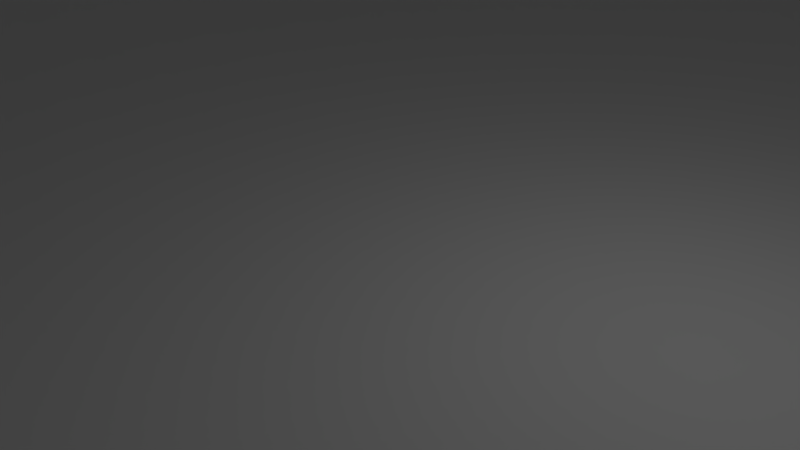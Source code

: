 # Source: haus.blend  (saved by Blender 2.79.0; exported with 4.5.12 LTS)
import bpy
from mathutils import Matrix  # noqa: F401  (used for matrix-valued properties, if any)

bpy.ops.wm.read_factory_settings(use_empty=True)
scene = bpy.context.scene
scene.name = 'Scene'

# ---- collections
col_collection_1 = bpy.data.collections.new('Collection 1'); scene.collection.children.link(col_collection_1)

# ---- materials (node trees are filled in below, after node groups)
mat_material_003 = bpy.data.materials.new('Material.003')
mat_material_003.alpha_threshold = 0.0
mat_material_003.use_transparent_shadow = False
mat_material_003.roughness = 0.5
mat_material_002 = bpy.data.materials.new('Material.002')
mat_material_002.alpha_threshold = 0.0
mat_material_002.use_transparent_shadow = False
mat_material_002.roughness = 0.5
mat_material_001 = bpy.data.materials.new('Material.001')
mat_material_001.alpha_threshold = 0.0
mat_material_001.use_transparent_shadow = False
mat_material_001.roughness = 0.5

# ---- material node trees

# ---- world
world_world = bpy.data.worlds.new('World'); scene.world = world_world
world_world.color = (0.05088, 0.05088, 0.05088)
world_world.use_sun_shadow = False
world_world.sun_shadow_jitter_overblur = 0.0
world_world.cycles.sampling_method = 'MANUAL'

# ---- cameras
cam_camera = bpy.data.cameras.new('Camera')
cam_camera.clip_end = 100.0
cam_camera.lens = 35.0
cam_camera.sensor_width = 32.0
cam_camera.sensor_height = 18.0
cam_camera.ortho_scale = 7.314
cam_camera.dof.focus_distance = 0.0
cam_camera.dof.aperture_fstop = 128.0

# ---- lights
light_point = bpy.data.lights.new('Point', 'POINT')
light_point.transmission_factor = 0.0
light_point.energy = 100.0
light_point.shadow_buffer_clip_start = 0.5
light_point.shadow_soft_size = 0.1
light_point.shadow_maximum_resolution = 0.006
light_point.use_absolute_resolution = True
light_lamp = bpy.data.lights.new('Lamp', 'POINT')
light_lamp.transmission_factor = 0.0
light_lamp.cutoff_distance = 30.0
light_lamp.energy = 100.0
light_lamp.shadow_buffer_clip_start = 1.001
light_lamp.shadow_soft_size = 0.1
light_lamp.shadow_maximum_resolution = 0.006
light_lamp.use_absolute_resolution = True

# ---- meshes
me_255_mesh__004 = bpy.data.meshes.new('255_mesh_.004')
me_255_mesh__004.from_pydata([(-60.35, -49.85, 2.55), (-43.45, -49.85, 2.55), (-60.35, -52.75, 2.55), (-60.35, -52.75, 2.55), (-43.45, -49.85, 2.55), (-43.45, -52.75, 2.55), (-60.35, -49.85, 1.75), (-60.35, -52.75, 1.75), (-43.45, -49.85, 1.75), (-43.45, -49.85, 1.75), (-60.35, -52.75, 1.75), (-43.45, -52.75, 1.75), (-43.4, -49.85, 1.8), (-43.4, -52.75, 1.8), (-43.4, -49.85, 2.5), (-43.4, -49.85, 2.5), (-43.4, -52.75, 1.8), (-43.4, -52.75, 2.5), (-60.4, -49.85, 1.8), (-60.4, -49.85, 2.5), (-60.4, -52.75, 1.8), (-60.4, -52.75, 1.8), (-60.4, -49.85, 2.5), (-60.4, -52.75, 2.5), (-60.35, -52.8, 1.8), (-60.35, -52.8, 2.5), (-43.45, -52.8, 1.8), (-43.45, -52.8, 1.8), (-60.35, -52.8, 2.5), (-43.45, -52.8, 2.5), (-60.35, -49.8, 1.8), (-43.45, -49.8, 1.8), (-60.35, -49.8, 2.5), (-60.35, -49.8, 2.5), (-43.45, -49.8, 1.8), (-43.45, -49.8, 2.5), (-60.35, -49.85, 2.55), (-60.35, -52.75, 2.55), (-60.4, -49.85, 2.5), (-60.4, -49.85, 2.5), (-60.35, -52.75, 2.55), (-60.4, -52.75, 2.5), (-60.35, -52.75, 2.55), (-43.45, -52.75, 2.55), (-60.35, -52.8, 2.5), (-60.35, -52.8, 2.5), (-43.45, -52.75, 2.55), (-43.45, -52.8, 2.5), (-43.45, -49.85, 2.55), (-43.4, -49.85, 2.5), (-43.45, -52.75, 2.55), (-43.45, -52.75, 2.55), (-43.4, -49.85, 2.5), (-43.4, -52.75, 2.5), (-60.35, -49.85, 2.55), (-60.35, -49.8, 2.5), (-43.45, -49.85, 2.55), (-43.45, -49.85, 2.55), (-60.35, -49.8, 2.5), (-43.45, -49.8, 2.5), (-60.35, -49.85, 1.75), (-60.4, -49.85, 1.8), (-60.35, -52.75, 1.75), (-60.35, -52.75, 1.75), (-60.4, -49.85, 1.8), (-60.4, -52.75, 1.8), (-60.35, -52.75, 1.75), (-60.35, -52.8, 1.8), (-43.45, -52.75, 1.75), (-43.45, -52.75, 1.75), (-60.35, -52.8, 1.8), (-43.45, -52.8, 1.8), (-43.45, -49.85, 1.75), (-43.45, -52.75, 1.75), (-43.4, -49.85, 1.8), (-43.4, -49.85, 1.8), (-43.45, -52.75, 1.75), (-43.4, -52.75, 1.8), (-60.35, -49.85, 1.75), (-43.45, -49.85, 1.75), (-60.35, -49.8, 1.8), (-60.35, -49.8, 1.8), (-43.45, -49.85, 1.75), (-43.45, -49.8, 1.8), (-60.4, -49.85, 1.8), (-60.35, -49.85, 1.75), (-60.35, -49.8, 1.8), (-60.35, -49.8, 1.8), (-60.35, -49.8, 2.5), (-60.4, -49.85, 1.8), (-60.4, -49.85, 1.8), (-60.35, -49.8, 2.5), (-60.4, -49.85, 2.5), (-60.35, -49.8, 2.5), (-60.35, -49.85, 2.55), (-60.4, -49.85, 2.5), (-60.35, -52.8, 1.8), (-60.35, -52.75, 1.75), (-60.4, -52.75, 1.8), (-60.4, -52.75, 1.8), (-60.4, -52.75, 2.5), (-60.35, -52.8, 1.8), (-60.35, -52.8, 1.8), (-60.4, -52.75, 2.5), (-60.35, -52.8, 2.5), (-60.4, -52.75, 2.5), (-60.35, -52.75, 2.55), (-60.35, -52.8, 2.5), (-43.4, -52.75, 1.8), (-43.45, -52.75, 1.75), (-43.45, -52.8, 1.8), (-43.45, -52.8, 1.8), (-43.45, -52.8, 2.5), (-43.4, -52.75, 1.8), (-43.4, -52.75, 1.8), (-43.45, -52.8, 2.5), (-43.4, -52.75, 2.5), (-43.45, -52.8, 2.5), (-43.45, -52.75, 2.55), (-43.4, -52.75, 2.5), (-43.45, -49.8, 1.8), (-43.45, -49.85, 1.75), (-43.4, -49.85, 1.8), (-43.4, -49.85, 1.8), (-43.4, -49.85, 2.5), (-43.45, -49.8, 1.8), (-43.45, -49.8, 1.8), (-43.4, -49.85, 2.5), (-43.45, -49.8, 2.5), (-43.4, -49.85, 2.5), (-43.45, -49.85, 2.55), (-43.45, -49.8, 2.5), (-60.35, -52.65, 4.3), (-43.45, -52.65, 4.3), (-60.35, -55.55, 4.3), (-60.35, -55.55, 4.3), (-43.45, -52.65, 4.3), (-43.45, -55.55, 4.3), (-60.35, -52.65, 3.5), (-60.35, -55.55, 3.5), (-43.45, -52.65, 3.5), (-43.45, -52.65, 3.5), (-60.35, -55.55, 3.5), (-43.45, -55.55, 3.5), (-43.4, -52.65, 3.55), (-43.4, -55.55, 3.55), (-43.4, -52.65, 4.25), (-43.4, -52.65, 4.25), (-43.4, -55.55, 3.55), (-43.4, -55.55, 4.25), (-60.4, -52.65, 3.55), (-60.4, -52.65, 4.25), (-60.4, -55.55, 3.55), (-60.4, -55.55, 3.55), (-60.4, -52.65, 4.25), (-60.4, -55.55, 4.25), (-60.35, -55.6, 3.55), (-60.35, -55.6, 4.25), (-43.45, -55.6, 3.55), (-43.45, -55.6, 3.55), (-60.35, -55.6, 4.25), (-43.45, -55.6, 4.25), (-60.35, -52.6, 3.55), (-43.45, -52.6, 3.55), (-60.35, -52.6, 4.25), (-60.35, -52.6, 4.25), (-43.45, -52.6, 3.55), (-43.45, -52.6, 4.25), (-60.35, -52.65, 4.3), (-60.35, -55.55, 4.3), (-60.4, -52.65, 4.25), (-60.4, -52.65, 4.25), (-60.35, -55.55, 4.3), (-60.4, -55.55, 4.25), (-60.35, -55.55, 4.3), (-43.45, -55.55, 4.3), (-60.35, -55.6, 4.25), (-60.35, -55.6, 4.25), (-43.45, -55.55, 4.3), (-43.45, -55.6, 4.25), (-43.45, -52.65, 4.3), (-43.4, -52.65, 4.25), (-43.45, -55.55, 4.3), (-43.45, -55.55, 4.3), (-43.4, -52.65, 4.25), (-43.4, -55.55, 4.25), (-60.35, -52.65, 4.3), (-60.35, -52.6, 4.25), (-43.45, -52.65, 4.3), (-43.45, -52.65, 4.3), (-60.35, -52.6, 4.25), (-43.45, -52.6, 4.25), (-60.35, -52.65, 3.5), (-60.4, -52.65, 3.55), (-60.35, -55.55, 3.5), (-60.35, -55.55, 3.5), (-60.4, -52.65, 3.55), (-60.4, -55.55, 3.55), (-60.35, -55.55, 3.5), (-60.35, -55.6, 3.55), (-43.45, -55.55, 3.5), (-43.45, -55.55, 3.5), (-60.35, -55.6, 3.55), (-43.45, -55.6, 3.55), (-43.45, -52.65, 3.5), (-43.45, -55.55, 3.5), (-43.4, -52.65, 3.55), (-43.4, -52.65, 3.55), (-43.45, -55.55, 3.5), (-43.4, -55.55, 3.55), (-60.35, -52.65, 3.5), (-43.45, -52.65, 3.5), (-60.35, -52.6, 3.55), (-60.35, -52.6, 3.55), (-43.45, -52.65, 3.5), (-43.45, -52.6, 3.55), (-60.4, -52.65, 3.55), (-60.35, -52.65, 3.5), (-60.35, -52.6, 3.55), (-60.35, -52.6, 3.55), (-60.35, -52.6, 4.25), (-60.4, -52.65, 3.55), (-60.4, -52.65, 3.55), (-60.35, -52.6, 4.25), (-60.4, -52.65, 4.25), (-60.35, -52.6, 4.25), (-60.35, -52.65, 4.3), (-60.4, -52.65, 4.25), (-60.35, -55.6, 3.55), (-60.35, -55.55, 3.5), (-60.4, -55.55, 3.55), (-60.4, -55.55, 3.55), (-60.4, -55.55, 4.25), (-60.35, -55.6, 3.55), (-60.35, -55.6, 3.55), (-60.4, -55.55, 4.25), (-60.35, -55.6, 4.25), (-60.4, -55.55, 4.25), (-60.35, -55.55, 4.3), (-60.35, -55.6, 4.25), (-43.4, -55.55, 3.55), (-43.45, -55.55, 3.5), (-43.45, -55.6, 3.55), (-43.45, -55.6, 3.55), (-43.45, -55.6, 4.25), (-43.4, -55.55, 3.55), (-43.4, -55.55, 3.55), (-43.45, -55.6, 4.25), (-43.4, -55.55, 4.25), (-43.45, -55.6, 4.25), (-43.45, -55.55, 4.3), (-43.4, -55.55, 4.25), (-43.45, -52.6, 3.55), (-43.45, -52.65, 3.5), (-43.4, -52.65, 3.55), (-43.4, -52.65, 3.55), (-43.4, -52.65, 4.25), (-43.45, -52.6, 3.55), (-43.45, -52.6, 3.55), (-43.4, -52.65, 4.25), (-43.45, -52.6, 4.25), (-43.4, -52.65, 4.25), (-43.45, -52.65, 4.3), (-43.45, -52.6, 4.25), (-60.35, -55.45, 6.05), (-43.45, -55.45, 6.05), (-60.35, -58.35, 6.05), (-60.35, -58.35, 6.05), (-43.45, -55.45, 6.05), (-43.45, -58.35, 6.05), (-60.35, -55.45, 5.25), (-60.35, -58.35, 5.25), (-43.45, -55.45, 5.25), (-43.45, -55.45, 5.25), (-60.35, -58.35, 5.25), (-43.45, -58.35, 5.25), (-43.4, -55.45, 5.3), (-43.4, -58.35, 5.3), (-43.4, -55.45, 6.0), (-43.4, -55.45, 6.0), (-43.4, -58.35, 5.3), (-43.4, -58.35, 6.0), (-60.4, -55.45, 5.3), (-60.4, -55.45, 6.0), (-60.4, -58.35, 5.3), (-60.4, -58.35, 5.3), (-60.4, -55.45, 6.0), (-60.4, -58.35, 6.0), (-60.35, -58.4, 5.3), (-60.35, -58.4, 6.0), (-43.45, -58.4, 5.3), (-43.45, -58.4, 5.3), (-60.35, -58.4, 6.0), (-43.45, -58.4, 6.0), (-60.35, -55.4, 5.3), (-43.45, -55.4, 5.3), (-60.35, -55.4, 6.0), (-60.35, -55.4, 6.0), (-43.45, -55.4, 5.3), (-43.45, -55.4, 6.0), (-60.35, -55.45, 6.05), (-60.35, -58.35, 6.05), (-60.4, -55.45, 6.0), (-60.4, -55.45, 6.0), (-60.35, -58.35, 6.05), (-60.4, -58.35, 6.0), (-60.35, -58.35, 6.05), (-43.45, -58.35, 6.05), (-60.35, -58.4, 6.0), (-60.35, -58.4, 6.0), (-43.45, -58.35, 6.05), (-43.45, -58.4, 6.0), (-43.45, -55.45, 6.05), (-43.4, -55.45, 6.0), (-43.45, -58.35, 6.05), (-43.45, -58.35, 6.05), (-43.4, -55.45, 6.0), (-43.4, -58.35, 6.0), (-60.35, -55.45, 6.05), (-60.35, -55.4, 6.0), (-43.45, -55.45, 6.05), (-43.45, -55.45, 6.05), (-60.35, -55.4, 6.0), (-43.45, -55.4, 6.0), (-60.35, -55.45, 5.25), (-60.4, -55.45, 5.3), (-60.35, -58.35, 5.25), (-60.35, -58.35, 5.25), (-60.4, -55.45, 5.3), (-60.4, -58.35, 5.3), (-60.35, -58.35, 5.25), (-60.35, -58.4, 5.3), (-43.45, -58.35, 5.25), (-43.45, -58.35, 5.25), (-60.35, -58.4, 5.3), (-43.45, -58.4, 5.3), (-43.45, -55.45, 5.25), (-43.45, -58.35, 5.25), (-43.4, -55.45, 5.3), (-43.4, -55.45, 5.3), (-43.45, -58.35, 5.25), (-43.4, -58.35, 5.3), (-60.35, -55.45, 5.25), (-43.45, -55.45, 5.25), (-60.35, -55.4, 5.3), (-60.35, -55.4, 5.3), (-43.45, -55.45, 5.25), (-43.45, -55.4, 5.3), (-60.4, -55.45, 5.3), (-60.35, -55.45, 5.25), (-60.35, -55.4, 5.3), (-60.35, -55.4, 5.3), (-60.35, -55.4, 6.0), (-60.4, -55.45, 5.3), (-60.4, -55.45, 5.3), (-60.35, -55.4, 6.0), (-60.4, -55.45, 6.0), (-60.35, -55.4, 6.0), (-60.35, -55.45, 6.05), (-60.4, -55.45, 6.0), (-60.35, -58.4, 5.3), (-60.35, -58.35, 5.25), (-60.4, -58.35, 5.3), (-60.4, -58.35, 5.3), (-60.4, -58.35, 6.0), (-60.35, -58.4, 5.3), (-60.35, -58.4, 5.3), (-60.4, -58.35, 6.0), (-60.35, -58.4, 6.0), (-60.4, -58.35, 6.0), (-60.35, -58.35, 6.05), (-60.35, -58.4, 6.0), (-43.4, -58.35, 5.3), (-43.45, -58.35, 5.25), (-43.45, -58.4, 5.3), (-43.45, -58.4, 5.3), (-43.45, -58.4, 6.0), (-43.4, -58.35, 5.3), (-43.4, -58.35, 5.3), (-43.45, -58.4, 6.0), (-43.4, -58.35, 6.0), (-43.45, -58.4, 6.0), (-43.45, -58.35, 6.05), (-43.4, -58.35, 6.0), (-43.45, -55.4, 5.3), (-43.45, -55.45, 5.25), (-43.4, -55.45, 5.3), (-43.4, -55.45, 5.3), (-43.4, -55.45, 6.0), (-43.45, -55.4, 5.3), (-43.45, -55.4, 5.3), (-43.4, -55.45, 6.0), (-43.45, -55.4, 6.0), (-43.4, -55.45, 6.0), (-43.45, -55.45, 6.05), (-43.45, -55.4, 6.0), (-60.35, -58.15, 7.8), (-43.45, -58.15, 7.8), (-60.35, -61.05, 7.8), (-60.35, -61.05, 7.8), (-43.45, -58.15, 7.8), (-43.45, -61.05, 7.8), (-60.35, -58.15, 7.0), (-60.35, -61.05, 7.0), (-43.45, -58.15, 7.0), (-43.45, -58.15, 7.0), (-60.35, -61.05, 7.0), (-43.45, -61.05, 7.0), (-43.4, -58.15, 7.05), (-43.4, -61.05, 7.05), (-43.4, -58.15, 7.75), (-43.4, -58.15, 7.75), (-43.4, -61.05, 7.05), (-43.4, -61.05, 7.75), (-60.4, -58.15, 7.05), (-60.4, -58.15, 7.75), (-60.4, -61.05, 7.05), (-60.4, -61.05, 7.05), (-60.4, -58.15, 7.75), (-60.4, -61.05, 7.75), (-60.35, -61.1, 7.05), (-60.35, -61.1, 7.75), (-43.45, -61.1, 7.05), (-43.45, -61.1, 7.05), (-60.35, -61.1, 7.75), (-43.45, -61.1, 7.75), (-60.35, -58.1, 7.05), (-43.45, -58.1, 7.05), (-60.35, -58.1, 7.75), (-60.35, -58.1, 7.75), (-43.45, -58.1, 7.05), (-43.45, -58.1, 7.75), (-60.35, -58.15, 7.8), (-60.35, -61.05, 7.8), (-60.4, -58.15, 7.75), (-60.4, -58.15, 7.75), (-60.35, -61.05, 7.8), (-60.4, -61.05, 7.75), (-60.35, -61.05, 7.8), (-43.45, -61.05, 7.8), (-60.35, -61.1, 7.75), (-60.35, -61.1, 7.75), (-43.45, -61.05, 7.8), (-43.45, -61.1, 7.75), (-43.45, -58.15, 7.8), (-43.4, -58.15, 7.75), (-43.45, -61.05, 7.8), (-43.45, -61.05, 7.8), (-43.4, -58.15, 7.75), (-43.4, -61.05, 7.75), (-60.35, -58.15, 7.8), (-60.35, -58.1, 7.75), (-43.45, -58.15, 7.8), (-43.45, -58.15, 7.8), (-60.35, -58.1, 7.75), (-43.45, -58.1, 7.75), (-60.35, -58.15, 7.0), (-60.4, -58.15, 7.05), (-60.35, -61.05, 7.0), (-60.35, -61.05, 7.0), (-60.4, -58.15, 7.05), (-60.4, -61.05, 7.05), (-60.35, -61.05, 7.0), (-60.35, -61.1, 7.05), (-43.45, -61.05, 7.0), (-43.45, -61.05, 7.0), (-60.35, -61.1, 7.05), (-43.45, -61.1, 7.05), (-43.45, -58.15, 7.0), (-43.45, -61.05, 7.0), (-43.4, -58.15, 7.05), (-43.4, -58.15, 7.05), (-43.45, -61.05, 7.0), (-43.4, -61.05, 7.05), (-60.35, -58.15, 7.0), (-43.45, -58.15, 7.0), (-60.35, -58.1, 7.05), (-60.35, -58.1, 7.05), (-43.45, -58.15, 7.0), (-43.45, -58.1, 7.05), (-60.4, -58.15, 7.05), (-60.35, -58.15, 7.0), (-60.35, -58.1, 7.05), (-60.35, -58.1, 7.05), (-60.35, -58.1, 7.75), (-60.4, -58.15, 7.05), (-60.4, -58.15, 7.05), (-60.35, -58.1, 7.75), (-60.4, -58.15, 7.75), (-60.35, -58.1, 7.75), (-60.35, -58.15, 7.8), (-60.4, -58.15, 7.75), (-60.35, -61.1, 7.05), (-60.35, -61.05, 7.0), (-60.4, -61.05, 7.05), (-60.4, -61.05, 7.05), (-60.4, -61.05, 7.75), (-60.35, -61.1, 7.05), (-60.35, -61.1, 7.05), (-60.4, -61.05, 7.75), (-60.35, -61.1, 7.75), (-60.4, -61.05, 7.75), (-60.35, -61.05, 7.8), (-60.35, -61.1, 7.75), (-43.4, -61.05, 7.05), (-43.45, -61.05, 7.0), (-43.45, -61.1, 7.05), (-43.45, -61.1, 7.05), (-43.45, -61.1, 7.75), (-43.4, -61.05, 7.05), (-43.4, -61.05, 7.05), (-43.45, -61.1, 7.75), (-43.4, -61.05, 7.75), (-43.45, -61.1, 7.75), (-43.45, -61.05, 7.8), (-43.4, -61.05, 7.75), (-43.45, -58.1, 7.05), (-43.45, -58.15, 7.0), (-43.4, -58.15, 7.05), (-43.4, -58.15, 7.05), (-43.4, -58.15, 7.75), (-43.45, -58.1, 7.05), (-43.45, -58.1, 7.05), (-43.4, -58.15, 7.75), (-43.45, -58.1, 7.75), (-43.4, -58.15, 7.75), (-43.45, -58.15, 7.8), (-43.45, -58.1, 7.75), (-60.35, -61.15, 7.8), (-43.45, -61.15, 7.8), (-60.35, -64.05, 7.8), (-60.35, -64.05, 7.8), (-43.45, -61.15, 7.8), (-43.45, -64.05, 7.8), (-60.35, -61.15, 7.0), (-60.35, -64.05, 7.0), (-43.45, -61.15, 7.0), (-43.45, -61.15, 7.0), (-60.35, -64.05, 7.0), (-43.45, -64.05, 7.0), (-43.4, -61.15, 7.05), (-43.4, -64.05, 7.05), (-43.4, -61.15, 7.75), (-43.4, -61.15, 7.75), (-43.4, -64.05, 7.05), (-43.4, -64.05, 7.75), (-60.4, -61.15, 7.05), (-60.4, -61.15, 7.75), (-60.4, -64.05, 7.05), (-60.4, -64.05, 7.05), (-60.4, -61.15, 7.75), (-60.4, -64.05, 7.75), (-60.35, -64.1, 7.05), (-60.35, -64.1, 7.75), (-43.45, -64.1, 7.05), (-43.45, -64.1, 7.05), (-60.35, -64.1, 7.75), (-43.45, -64.1, 7.75), (-60.35, -61.1, 7.05), (-43.45, -61.1, 7.05), (-60.35, -61.1, 7.75), (-60.35, -61.1, 7.75), (-43.45, -61.1, 7.05), (-43.45, -61.1, 7.75), (-60.35, -61.15, 7.8), (-60.35, -64.05, 7.8), (-60.4, -61.15, 7.75), (-60.4, -61.15, 7.75), (-60.35, -64.05, 7.8), (-60.4, -64.05, 7.75), (-60.35, -64.05, 7.8), (-43.45, -64.05, 7.8), (-60.35, -64.1, 7.75), (-60.35, -64.1, 7.75), (-43.45, -64.05, 7.8), (-43.45, -64.1, 7.75), (-43.45, -61.15, 7.8), (-43.4, -61.15, 7.75), (-43.45, -64.05, 7.8), (-43.45, -64.05, 7.8), (-43.4, -61.15, 7.75), (-43.4, -64.05, 7.75), (-60.35, -61.15, 7.8), (-60.35, -61.1, 7.75), (-43.45, -61.15, 7.8), (-43.45, -61.15, 7.8), (-60.35, -61.1, 7.75), (-43.45, -61.1, 7.75), (-60.35, -61.15, 7.0), (-60.4, -61.15, 7.05), (-60.35, -64.05, 7.0), (-60.35, -64.05, 7.0), (-60.4, -61.15, 7.05), (-60.4, -64.05, 7.05), (-60.35, -64.05, 7.0), (-60.35, -64.1, 7.05), (-43.45, -64.05, 7.0), (-43.45, -64.05, 7.0), (-60.35, -64.1, 7.05), (-43.45, -64.1, 7.05), (-43.45, -61.15, 7.0), (-43.45, -64.05, 7.0), (-43.4, -61.15, 7.05), (-43.4, -61.15, 7.05), (-43.45, -64.05, 7.0), (-43.4, -64.05, 7.05), (-60.35, -61.15, 7.0), (-43.45, -61.15, 7.0), (-60.35, -61.1, 7.05), (-60.35, -61.1, 7.05), (-43.45, -61.15, 7.0), (-43.45, -61.1, 7.05), (-60.4, -61.15, 7.05), (-60.35, -61.15, 7.0), (-60.35, -61.1, 7.05), (-60.35, -61.1, 7.05), (-60.35, -61.1, 7.75), (-60.4, -61.15, 7.05), (-60.4, -61.15, 7.05), (-60.35, -61.1, 7.75), (-60.4, -61.15, 7.75), (-60.35, -61.1, 7.75), (-60.35, -61.15, 7.8), (-60.4, -61.15, 7.75), (-60.35, -64.1, 7.05), (-60.35, -64.05, 7.0), (-60.4, -64.05, 7.05), (-60.4, -64.05, 7.05), (-60.4, -64.05, 7.75), (-60.35, -64.1, 7.05), (-60.35, -64.1, 7.05), (-60.4, -64.05, 7.75), (-60.35, -64.1, 7.75), (-60.4, -64.05, 7.75), (-60.35, -64.05, 7.8), (-60.35, -64.1, 7.75), (-43.4, -64.05, 7.05), (-43.45, -64.05, 7.0), (-43.45, -64.1, 7.05), (-43.45, -64.1, 7.05), (-43.45, -64.1, 7.75), (-43.4, -64.05, 7.05), (-43.4, -64.05, 7.05), (-43.45, -64.1, 7.75), (-43.4, -64.05, 7.75), (-43.45, -64.1, 7.75), (-43.45, -64.05, 7.8), (-43.4, -64.05, 7.75), (-43.45, -61.1, 7.05), (-43.45, -61.15, 7.0), (-43.4, -61.15, 7.05), (-43.4, -61.15, 7.05), (-43.4, -61.15, 7.75), (-43.45, -61.1, 7.05), (-43.45, -61.1, 7.05), (-43.4, -61.15, 7.75), (-43.45, -61.1, 7.75), (-43.4, -61.15, 7.75), (-43.45, -61.15, 7.8), (-43.45, -61.1, 7.75), (-60.35, -47.15, 0.8), (-43.45, -47.15, 0.8), (-60.35, -50.05, 0.8), (-60.35, -50.05, 0.8), (-43.45, -47.15, 0.8), (-43.45, -50.05, 0.8), (-60.35, -47.15, 1e-06), (-60.35, -50.05, 1e-06), (-43.45, -47.15, 1e-06), (-43.45, -47.15, 1e-06), (-60.35, -50.05, 1e-06), (-43.45, -50.05, 1e-06), (-43.4, -47.15, 0.05), (-43.4, -50.05, 0.05), (-43.4, -47.15, 0.75), (-43.4, -47.15, 0.75), (-43.4, -50.05, 0.05), (-43.4, -50.05, 0.75), (-60.4, -47.15, 0.05), (-60.4, -47.15, 0.75), (-60.4, -50.05, 0.05), (-60.4, -50.05, 0.05), (-60.4, -47.15, 0.75), (-60.4, -50.05, 0.75), (-60.35, -50.1, 0.05), (-60.35, -50.1, 0.75), (-43.45, -50.1, 0.05), (-43.45, -50.1, 0.05), (-60.35, -50.1, 0.75), (-43.45, -50.1, 0.75), (-60.35, -47.1, 0.05), (-43.45, -47.1, 0.05), (-60.35, -47.1, 0.75), (-60.35, -47.1, 0.75), (-43.45, -47.1, 0.05), (-43.45, -47.1, 0.75), (-60.35, -47.15, 0.8), (-60.35, -50.05, 0.8), (-60.4, -47.15, 0.75), (-60.4, -47.15, 0.75), (-60.35, -50.05, 0.8), (-60.4, -50.05, 0.75), (-60.35, -50.05, 0.8), (-43.45, -50.05, 0.8), (-60.35, -50.1, 0.75), (-60.35, -50.1, 0.75), (-43.45, -50.05, 0.8), (-43.45, -50.1, 0.75), (-43.45, -47.15, 0.8), (-43.4, -47.15, 0.75), (-43.45, -50.05, 0.8), (-43.45, -50.05, 0.8), (-43.4, -47.15, 0.75), (-43.4, -50.05, 0.75), (-60.35, -47.15, 0.8), (-60.35, -47.1, 0.75), (-43.45, -47.15, 0.8), (-43.45, -47.15, 0.8), (-60.35, -47.1, 0.75), (-43.45, -47.1, 0.75), (-60.35, -47.15, 1e-06), (-60.4, -47.15, 0.05), (-60.35, -50.05, 1e-06), (-60.35, -50.05, 1e-06), (-60.4, -47.15, 0.05), (-60.4, -50.05, 0.05), (-60.35, -50.05, 1e-06), (-60.35, -50.1, 0.05), (-43.45, -50.05, 1e-06), (-43.45, -50.05, 1e-06), (-60.35, -50.1, 0.05), (-43.45, -50.1, 0.05), (-43.45, -47.15, 1e-06), (-43.45, -50.05, 1e-06), (-43.4, -47.15, 0.05), (-43.4, -47.15, 0.05), (-43.45, -50.05, 1e-06), (-43.4, -50.05, 0.05), (-60.35, -47.15, 1e-06), (-43.45, -47.15, 1e-06), (-60.35, -47.1, 0.05), (-60.35, -47.1, 0.05), (-43.45, -47.15, 1e-06), (-43.45, -47.1, 0.05), (-60.4, -47.15, 0.05), (-60.35, -47.15, 1e-06), (-60.35, -47.1, 0.05), (-60.35, -47.1, 0.05), (-60.35, -47.1, 0.75), (-60.4, -47.15, 0.05), (-60.4, -47.15, 0.05), (-60.35, -47.1, 0.75), (-60.4, -47.15, 0.75), (-60.35, -47.1, 0.75), (-60.35, -47.15, 0.8), (-60.4, -47.15, 0.75), (-60.35, -50.1, 0.05), (-60.35, -50.05, 1e-06), (-60.4, -50.05, 0.05), (-60.4, -50.05, 0.05), (-60.4, -50.05, 0.75), (-60.35, -50.1, 0.05), (-60.35, -50.1, 0.05), (-60.4, -50.05, 0.75), (-60.35, -50.1, 0.75), (-60.4, -50.05, 0.75), (-60.35, -50.05, 0.8), (-60.35, -50.1, 0.75), (-43.4, -50.05, 0.05), (-43.45, -50.05, 1e-06), (-43.45, -50.1, 0.05), (-43.45, -50.1, 0.05), (-43.45, -50.1, 0.75), (-43.4, -50.05, 0.05), (-43.4, -50.05, 0.05), (-43.45, -50.1, 0.75), (-43.4, -50.05, 0.75), (-43.45, -50.1, 0.75), (-43.45, -50.05, 0.8), (-43.4, -50.05, 0.75), (-43.45, -47.1, 0.05), (-43.45, -47.15, 1e-06), (-43.4, -47.15, 0.05), (-43.4, -47.15, 0.05), (-43.4, -47.15, 0.75), (-43.45, -47.1, 0.05), (-43.45, -47.1, 0.05), (-43.4, -47.15, 0.75), (-43.45, -47.1, 0.75), (-43.4, -47.15, 0.75), (-43.45, -47.15, 0.8), (-43.45, -47.1, 0.75)], [], [(0, 1, 2), (3, 4, 5), (6, 7, 8), (9, 10, 11), (12, 13, 14), (15, 16, 17), (18, 19, 20), (21, 22, 23), (24, 25, 26), (27, 28, 29), (30, 31, 32), (33, 34, 35), (36, 37, 38), (39, 40, 41), (42, 43, 44), (45, 46, 47), (48, 49, 50), (51, 52, 53), (54, 55, 56), (57, 58, 59), (60, 61, 62), (63, 64, 65), (66, 67, 68), (69, 70, 71), (72, 73, 74), (75, 76, 77), (78, 79, 80), (81, 82, 83), (84, 85, 86), (87, 88, 89), (90, 91, 92), (93, 94, 95), (96, 97, 98), (99, 100, 101), (102, 103, 104), (105, 106, 107), (108, 109, 110), (111, 112, 113), (114, 115, 116), (117, 118, 119), (120, 121, 122), (123, 124, 125), (126, 127, 128), (129, 130, 131), (132, 133, 134), (135, 136, 137), (138, 139, 140), (141, 142, 143), (144, 145, 146), (147, 148, 149), (150, 151, 152), (153, 154, 155), (156, 157, 158), (159, 160, 161), (162, 163, 164), (165, 166, 167), (168, 169, 170), (171, 172, 173), (174, 175, 176), (177, 178, 179), (180, 181, 182), (183, 184, 185), (186, 187, 188), (189, 190, 191), (192, 193, 194), (195, 196, 197), (198, 199, 200), (201, 202, 203), (204, 205, 206), (207, 208, 209), (210, 211, 212), (213, 214, 215), (216, 217, 218), (219, 220, 221), (222, 223, 224), (225, 226, 227), (228, 229, 230), (231, 232, 233), (234, 235, 236), (237, 238, 239), (240, 241, 242), (243, 244, 245), (246, 247, 248), (249, 250, 251), (252, 253, 254), (255, 256, 257), (258, 259, 260), (261, 262, 263), (264, 265, 266), (267, 268, 269), (270, 271, 272), (273, 274, 275), (276, 277, 278), (279, 280, 281), (282, 283, 284), (285, 286, 287), (288, 289, 290), (291, 292, 293), (294, 295, 296), (297, 298, 299), (300, 301, 302), (303, 304, 305), (306, 307, 308), (309, 310, 311), (312, 313, 314), (315, 316, 317), (318, 319, 320), (321, 322, 323), (324, 325, 326), (327, 328, 329), (330, 331, 332), (333, 334, 335), (336, 337, 338), (339, 340, 341), (342, 343, 344), (345, 346, 347), (348, 349, 350), (351, 352, 353), (354, 355, 356), (357, 358, 359), (360, 361, 362), (363, 364, 365), (366, 367, 368), (369, 370, 371), (372, 373, 374), (375, 376, 377), (378, 379, 380), (381, 382, 383), (384, 385, 386), (387, 388, 389), (390, 391, 392), (393, 394, 395), (396, 397, 398), (399, 400, 401), (402, 403, 404), (405, 406, 407), (408, 409, 410), (411, 412, 413), (414, 415, 416), (417, 418, 419), (420, 421, 422), (423, 424, 425), (426, 427, 428), (429, 430, 431), (432, 433, 434), (435, 436, 437), (438, 439, 440), (441, 442, 443), (444, 445, 446), (447, 448, 449), (450, 451, 452), (453, 454, 455), (456, 457, 458), (459, 460, 461), (462, 463, 464), (465, 466, 467), (468, 469, 470), (471, 472, 473), (474, 475, 476), (477, 478, 479), (480, 481, 482), (483, 484, 485), (486, 487, 488), (489, 490, 491), (492, 493, 494), (495, 496, 497), (498, 499, 500), (501, 502, 503), (504, 505, 506), (507, 508, 509), (510, 511, 512), (513, 514, 515), (516, 517, 518), (519, 520, 521), (522, 523, 524), (525, 526, 527), (528, 529, 530), (531, 532, 533), (534, 535, 536), (537, 538, 539), (540, 541, 542), (543, 544, 545), (546, 547, 548), (549, 550, 551), (552, 553, 554), (555, 556, 557), (558, 559, 560), (561, 562, 563), (564, 565, 566), (567, 568, 569), (570, 571, 572), (573, 574, 575), (576, 577, 578), (579, 580, 581), (582, 583, 584), (585, 586, 587), (588, 589, 590), (591, 592, 593), (594, 595, 596), (597, 598, 599), (600, 601, 602), (603, 604, 605), (606, 607, 608), (609, 610, 611), (612, 613, 614), (615, 616, 617), (618, 619, 620), (621, 622, 623), (624, 625, 626), (627, 628, 629), (630, 631, 632), (633, 634, 635), (636, 637, 638), (639, 640, 641), (642, 643, 644), (645, 646, 647), (648, 649, 650), (651, 652, 653), (654, 655, 656), (657, 658, 659), (660, 661, 662), (663, 664, 665), (666, 667, 668), (669, 670, 671), (672, 673, 674), (675, 676, 677), (678, 679, 680), (681, 682, 683), (684, 685, 686), (687, 688, 689), (690, 691, 692), (693, 694, 695), (696, 697, 698), (699, 700, 701), (702, 703, 704), (705, 706, 707), (708, 709, 710), (711, 712, 713), (714, 715, 716), (717, 718, 719), (720, 721, 722), (723, 724, 725), (726, 727, 728), (729, 730, 731), (732, 733, 734), (735, 736, 737), (738, 739, 740), (741, 742, 743), (744, 745, 746), (747, 748, 749), (750, 751, 752), (753, 754, 755), (756, 757, 758), (759, 760, 761), (762, 763, 764), (765, 766, 767), (768, 769, 770), (771, 772, 773), (774, 775, 776), (777, 778, 779), (780, 781, 782), (783, 784, 785), (786, 787, 788), (789, 790, 791)])
me_255_mesh__004.materials.append(mat_material_003)
me_255_mesh__004.use_remesh_preserve_volume = False
me_255_mesh__004.use_remesh_preserve_attributes = False
me_255_mesh__004.use_mirror_vertex_groups = False
me_255_mesh__004.update()
me_255_mesh__003 = bpy.data.meshes.new('255_mesh_.003')
me_255_mesh__003.from_pydata([(27.5, -217.5, 0.0), (125.0, -217.5, 0.0), (27.5, -217.5, 25.0), (27.5, -217.5, 25.0), (125.0, -217.5, 0.0), (125.0, -217.5, 25.0), (27.5, -217.5, 0.0), (27.5, -217.5, 25.0), (27.5, -250.0, 0.0), (27.5, -250.0, 0.0), (27.5, -217.5, 25.0), (27.5, -250.0, 25.0), (125.0, -217.5, 0.0), (125.0, -250.0, 0.0), (125.0, -250.0, 25.0), (125.0, -217.5, 0.0), (125.0, -250.0, 25.0), (125.0, -217.5, 25.0), (125.0, -250.0, 0.0), (27.5, -250.0, 0.0), (27.5, -250.0, 25.0), (125.0, -250.0, 0.0), (27.5, -250.0, 25.0), (125.0, -250.0, 25.0), (27.5, -217.5, 25.0), (125.0, -217.5, 25.0), (27.5, -250.0, 25.0), (27.5, -250.0, 25.0), (125.0, -217.5, 25.0), (125.0, -250.0, 25.0), (125.0, -217.5, 0.0), (27.5, -217.5, 0.0), (27.5, -250.0, 0.0), (125.0, -217.5, 0.0), (27.5, -250.0, 0.0), (125.0, -250.0, 0.0)], [], [(0, 1, 2), (3, 4, 5), (6, 7, 8), (9, 10, 11), (12, 13, 14), (15, 16, 17), (18, 19, 20), (21, 22, 23), (24, 25, 26), (27, 28, 29), (30, 31, 32), (33, 34, 35)])
me_255_mesh__003.use_remesh_preserve_volume = False
me_255_mesh__003.use_remesh_preserve_attributes = False
me_255_mesh__003.use_mirror_vertex_groups = False
me_255_mesh__003.update()
me_255_mesh__002 = bpy.data.meshes.new('255_mesh_.002')
me_255_mesh__002.from_pydata([(-125.0, -28.0, 0.0), (-85.0, -28.0, 0.0), (-125.0, -28.0, 2.8), (-85.0, -28.0, 0.0), (-85.0, -28.0, 2.8), (-125.0, -28.0, 2.8), (-85.0, -28.0, 0.0), (-91.0, -150.0, 0.0), (-85.0, -28.0, 2.8), (-91.0, -150.0, 0.0), (-91.0, -150.0, 2.8), (-85.0, -28.0, 2.8), (-91.0, -150.0, 0.0), (-125.0, -150.0, 0.0), (-91.0, -150.0, 2.8), (-125.0, -150.0, 0.0), (-125.0, -150.0, 2.8), (-91.0, -150.0, 2.8), (-125.0, -150.0, 0.0), (-125.0, -28.0, 0.0), (-125.0, -150.0, 2.8), (-125.0, -28.0, 0.0), (-125.0, -28.0, 2.8), (-125.0, -150.0, 2.8), (-125.0, -28.0, 2.8), (-85.0, -28.0, 2.8), (-125.2, -27.8, 2.8), (-85.0, -28.0, 2.8), (-84.8, -27.8, 2.8), (-125.2, -27.8, 2.8), (-85.0, -28.0, 2.8), (-91.0, -150.0, 2.8), (-84.8, -27.8, 2.8), (-91.0, -150.0, 2.8), (-90.8, -150.2, 2.8), (-84.8, -27.8, 2.8), (-91.0, -150.0, 2.8), (-125.0, -150.0, 2.8), (-90.8, -150.2, 2.8), (-125.0, -150.0, 2.8), (-125.2, -150.2, 2.8), (-90.8, -150.2, 2.8), (-125.0, -150.0, 2.8), (-125.0, -28.0, 2.8), (-125.2, -150.2, 2.8), (-125.0, -28.0, 2.8), (-125.2, -27.8, 2.8), (-125.2, -150.2, 2.8), (-125.2, -27.8, 2.8), (-84.8, -27.8, 2.8), (-125.2, -28.2, 22.4), (-84.8, -27.8, 2.8), (-84.8, -28.2, 22.4), (-125.2, -28.2, 22.4), (-84.8, -27.8, 2.8), (-90.8, -150.2, 2.8), (-84.8, -28.2, 22.4), (-90.8, -150.2, 2.8), (-90.8, -150.2, 22.4), (-84.8, -28.2, 22.4), (-90.8, -150.2, 2.8), (-125.2, -150.2, 2.8), (-90.8, -150.2, 22.4), (-125.2, -150.2, 2.8), (-125.2, -150.2, 22.4), (-90.8, -150.2, 22.4), (-125.2, -150.2, 2.8), (-125.2, -27.8, 2.8), (-125.2, -150.2, 22.4), (-125.2, -27.8, 2.8), (-125.2, -28.2, 22.4), (-125.2, -150.2, 22.4), (-125.2, -28.2, 22.4), (-84.8, -28.2, 22.4), (-125.4, -28.4, 22.4), (-84.8, -28.2, 22.4), (-84.6, -28.4, 22.4), (-125.4, -28.4, 22.4), (-84.8, -28.2, 22.4), (-90.8, -150.2, 22.4), (-84.6, -28.4, 22.4), (-90.8, -150.2, 22.4), (-90.6, -150.4, 22.4), (-84.6, -28.4, 22.4), (-90.8, -150.2, 22.4), (-125.2, -150.2, 22.4), (-90.6, -150.4, 22.4), (-125.2, -150.2, 22.4), (-125.4, -150.4, 22.4), (-90.6, -150.4, 22.4), (-125.2, -150.2, 22.4), (-125.2, -28.2, 22.4), (-125.4, -150.4, 22.4), (-125.2, -28.2, 22.4), (-125.4, -28.4, 22.4), (-125.4, -150.4, 22.4), (-125.4, -28.4, 22.4), (-84.6, -28.4, 22.4), (-125.9, -27.1, 24.3), (-84.6, -28.4, 22.4), (-84.1, -27.1, 24.3), (-125.9, -27.1, 24.3), (-84.6, -28.4, 22.4), (-90.6, -150.4, 22.4), (-84.1, -27.1, 24.3), (-90.6, -150.4, 22.4), (-90.1, -150.9, 24.3), (-84.1, -27.1, 24.3), (-90.6, -150.4, 22.4), (-125.4, -150.4, 22.4), (-90.1, -150.9, 24.3), (-125.4, -150.4, 22.4), (-125.9, -150.9, 24.3), (-90.1, -150.9, 24.3), (-125.4, -150.4, 22.4), (-125.4, -28.4, 22.4), (-125.9, -150.9, 24.3), (-125.4, -28.4, 22.4), (-125.9, -27.1, 24.3), (-125.9, -150.9, 24.3), (-125.9, -27.1, 24.3), (-84.1, -27.1, 24.3), (-125.9, -27.1, 25.0), (-84.1, -27.1, 24.3), (-84.1, -27.1, 25.0), (-125.9, -27.1, 25.0), (-84.1, -27.1, 24.3), (-90.1, -150.9, 24.3), (-84.1, -27.1, 25.0), (-90.1, -150.9, 24.3), (-90.1, -150.9, 25.0), (-84.1, -27.1, 25.0), (-90.1, -150.9, 24.3), (-125.9, -150.9, 24.3), (-90.1, -150.9, 25.0), (-125.9, -150.9, 24.3), (-125.9, -150.9, 25.0), (-90.1, -150.9, 25.0), (-125.9, -150.9, 24.3), (-125.9, -27.1, 24.3), (-125.9, -150.9, 25.0), (-125.9, -27.1, 24.3), (-125.9, -27.1, 25.0), (-125.9, -150.9, 25.0), (-85.0, -28.0, 0.0), (-125.0, -28.0, 0.0), (-91.0, -150.0, 0.0), (-91.0, -150.0, 0.0), (-125.0, -28.0, 0.0), (-125.0, -150.0, 0.0), (-125.9, -27.1, 25.0), (-84.1, -27.1, 25.0), (-90.1, -150.9, 25.0), (-125.9, -27.1, 25.0), (-90.1, -150.9, 25.0), (-125.9, -150.9, 25.0)], [], [(0, 1, 2), (3, 4, 5), (6, 7, 8), (9, 10, 11), (12, 13, 14), (15, 16, 17), (18, 19, 20), (21, 22, 23), (24, 25, 26), (27, 28, 29), (30, 31, 32), (33, 34, 35), (36, 37, 38), (39, 40, 41), (42, 43, 44), (45, 46, 47), (48, 49, 50), (51, 52, 53), (54, 55, 56), (57, 58, 59), (60, 61, 62), (63, 64, 65), (66, 67, 68), (69, 70, 71), (72, 73, 74), (75, 76, 77), (78, 79, 80), (81, 82, 83), (84, 85, 86), (87, 88, 89), (90, 91, 92), (93, 94, 95), (96, 97, 98), (99, 100, 101), (102, 103, 104), (105, 106, 107), (108, 109, 110), (111, 112, 113), (114, 115, 116), (117, 118, 119), (120, 121, 122), (123, 124, 125), (126, 127, 128), (129, 130, 131), (132, 133, 134), (135, 136, 137), (138, 139, 140), (141, 142, 143), (144, 145, 146), (147, 148, 149), (150, 151, 152), (153, 154, 155)])
me_255_mesh__002.materials.append(mat_material_002)
me_255_mesh__002.use_remesh_preserve_volume = False
me_255_mesh__002.use_remesh_preserve_attributes = False
me_255_mesh__002.use_mirror_vertex_groups = False
me_255_mesh__002.update()
me_255_mesh__001 = bpy.data.meshes.new('255_mesh_.001')
me_255_mesh__001.from_pydata([(-125.0, 250.0, 0.0), (125.0, 250.0, 0.0), (-125.0, -250.0, 0.0), (-125.0, -250.0, 0.0), (125.0, 250.0, 0.0), (125.0, -250.0, 0.0)], [], [(0, 1, 2), (3, 4, 5)])
me_255_mesh__001.use_remesh_preserve_volume = False
me_255_mesh__001.use_remesh_preserve_attributes = False
me_255_mesh__001.use_mirror_vertex_groups = False
me_255_mesh__001.update()
me_255_mesh = bpy.data.meshes.new('255_mesh_')
me_255_mesh.from_pydata([(-63.0, -126.0, 0.0), (-63.0, -64.0, 0.0), (-63.0, -64.0, 7.0), (-63.0, -126.0, 7.0), (-63.0, -126.0, 0.0), (-63.0, -64.0, 7.0), (-63.0, -126.0, 7.0), (-51.4, -126.0, 0.0), (-63.0, -126.0, 0.0), (67.0, -36.0, 0.0), (67.0, -126.0, 0.0), (67.0, -126.0, 7.0), (67.0, -36.0, 7.0), (67.0, -36.0, 0.0), (67.0, -126.0, 7.0), (-43.0, -36.0, 0.0), (67.0, -36.0, 0.0), (67.0, -36.0, 7.0), (-43.0, -36.0, 7.0), (-43.0, -36.0, 0.0), (67.0, -36.0, 7.0), (-43.0, -64.0, 0.0), (-43.0, -36.0, 0.0), (-43.0, -36.0, 7.0), (-43.0, -64.0, 7.0), (-43.0, -64.0, 0.0), (-43.0, -36.0, 7.0), (-63.0, -64.0, 0.0), (-43.0, -64.0, 0.0), (-43.0, -64.0, 7.0), (-63.0, -64.0, 7.0), (-63.0, -64.0, 0.0), (-43.0, -64.0, 7.0), (-63.0, -126.0, 7.0), (-63.0, -64.0, 7.0), (-63.2, -63.8, 7.0), (-63.2, -126.2, 7.0), (-63.0, -126.0, 7.0), (-63.2, -63.8, 7.0), (67.0, -36.0, 7.0), (67.0, -126.0, 7.0), (67.2, -126.2, 7.0), (67.2, -35.8, 7.0), (67.0, -36.0, 7.0), (67.2, -126.2, 7.0), (-43.0, -36.0, 7.0), (67.0, -36.0, 7.0), (67.2, -35.8, 7.0), (-43.2, -35.8, 7.0), (-43.0, -36.0, 7.0), (67.2, -35.8, 7.0), (-43.0, -64.0, 7.0), (-43.0, -36.0, 7.0), (-43.2, -35.8, 7.0), (-43.2, -63.8, 7.0), (-43.0, -64.0, 7.0), (-43.2, -35.8, 7.0), (-63.0, -64.0, 7.0), (-43.0, -64.0, 7.0), (-43.2, -63.8, 7.0), (-63.2, -63.8, 7.0), (-63.0, -64.0, 7.0), (-43.2, -63.8, 7.0), (-43.2, -63.8, 7.0), (-43.2, -35.8, 7.0), (-43.2, -35.8, 34.5), (-43.2, -63.8, 34.5), (-43.2, -63.8, 7.0), (-43.2, -35.8, 34.5), (-63.2, -126.2, 34.5), (-63.2, -63.8, 34.5), (-63.5, -63.5, 34.5), (-63.5, -126.5, 34.5), (-63.2, -126.2, 34.5), (-63.5, -63.5, 34.5), (67.2, -126.2, 34.5), (-63.2, -126.2, 34.5), (-63.5, -126.5, 34.5), (67.5, -126.5, 34.5), (67.2, -126.2, 34.5), (-63.5, -126.5, 34.5), (67.2, -35.8, 34.5), (67.2, -126.2, 34.5), (67.5, -126.5, 34.5), (67.5, -35.5, 34.5), (67.2, -35.8, 34.5), (67.5, -126.5, 34.5), (-43.2, -35.8, 34.5), (67.2, -35.8, 34.5), (67.5, -35.5, 34.5), (-43.5, -35.5, 34.5), (-43.2, -35.8, 34.5), (67.5, -35.5, 34.5), (-43.2, -63.8, 34.5), (-43.2, -35.8, 34.5), (-43.5, -35.5, 34.5), (-43.5, -63.5, 34.5), (-43.2, -63.8, 34.5), (-43.5, -35.5, 34.5), (-63.2, -63.8, 34.5), (-43.2, -63.8, 34.5), (-43.5, -63.5, 34.5), (-63.5, -63.5, 34.5), (-63.2, -63.8, 34.5), (-43.5, -63.5, 34.5), (-63.5, -126.5, 34.5), (-63.5, -63.5, 34.5), (-63.5, -63.0, 36.0), (-63.5, -127.0, 36.0), (-63.5, -126.5, 34.5), (-63.5, -63.0, 36.0), (67.5, -126.5, 34.5), (-63.5, -126.5, 34.5), (-63.5, -127.0, 36.0), (67.2, -127.0, 36.0), (67.5, -126.5, 34.5), (-63.5, -127.0, 36.0), (67.5, -35.5, 34.5), (67.5, -126.5, 34.5), (67.2, -127.0, 36.0), (67.2, -35.0, 36.0), (67.5, -35.5, 34.5), (67.2, -127.0, 36.0), (-43.5, -35.5, 34.5), (67.5, -35.5, 34.5), (67.2, -35.0, 36.0), (-43.5, -35.0, 36.0), (-43.5, -35.5, 34.5), (67.2, -35.0, 36.0), (-43.5, -63.5, 34.5), (-43.5, -35.5, 34.5), (-43.5, -35.0, 36.0), (-43.5, -63.0, 36.0), (-43.5, -63.5, 34.5), (-43.5, -35.0, 36.0), (-63.5, -63.5, 34.5), (-43.5, -63.5, 34.5), (-43.5, -63.0, 36.0), (-63.5, -63.0, 36.0), (-63.5, -63.5, 34.5), (-43.5, -63.0, 36.0), (-63.5, -127.0, 36.0), (-63.5, -63.0, 36.0), (-64.0, -63.0, 37.0), (-64.0, -127.0, 37.0), (-63.5, -127.0, 36.0), (-64.0, -63.0, 37.0), (67.2, -127.0, 36.0), (-63.5, -127.0, 36.0), (-64.0, -127.0, 37.0), (68.0, -127.0, 37.0), (67.2, -127.0, 36.0), (-64.0, -127.0, 37.0), (67.2, -35.0, 36.0), (67.2, -127.0, 36.0), (68.0, -127.0, 37.0), (68.0, -35.0, 37.0), (67.2, -35.0, 36.0), (68.0, -127.0, 37.0), (-43.5, -35.0, 36.0), (67.2, -35.0, 36.0), (68.0, -35.0, 37.0), (-44.0, -35.0, 37.0), (-43.5, -35.0, 36.0), (68.0, -35.0, 37.0), (-43.5, -63.0, 36.0), (-43.5, -35.0, 36.0), (-44.0, -35.0, 37.0), (-44.0, -63.0, 37.0), (-43.5, -63.0, 36.0), (-44.0, -35.0, 37.0), (-63.5, -63.0, 36.0), (-43.5, -63.0, 36.0), (-44.0, -63.0, 37.0), (-64.0, -63.0, 37.0), (-63.5, -63.0, 36.0), (-44.0, -63.0, 37.0), (-64.0, -127.0, 37.0), (-64.0, -63.0, 37.0), (-64.6, -62.4, 37.0), (-64.6, -127.6, 37.0), (-64.0, -127.0, 37.0), (-64.6, -62.4, 37.0), (68.0, -127.0, 37.0), (-64.0, -127.0, 37.0), (-64.6, -127.6, 37.0), (68.6, -127.6, 37.0), (68.0, -127.0, 37.0), (-64.6, -127.6, 37.0), (68.0, -35.0, 37.0), (68.0, -127.0, 37.0), (68.6, -127.6, 37.0), (68.6, -34.4, 37.0), (68.0, -35.0, 37.0), (68.6, -127.6, 37.0), (-44.0, -35.0, 37.0), (68.0, -35.0, 37.0), (68.6, -34.4, 37.0), (-44.6, -34.4, 37.0), (-44.0, -35.0, 37.0), (68.6, -34.4, 37.0), (-44.0, -63.0, 37.0), (-44.0, -35.0, 37.0), (-44.6, -34.4, 37.0), (-44.6, -62.4, 37.0), (-44.0, -63.0, 37.0), (-44.6, -34.4, 37.0), (-64.0, -63.0, 37.0), (-44.0, -63.0, 37.0), (-44.6, -62.4, 37.0), (-64.6, -62.4, 37.0), (-64.0, -63.0, 37.0), (-44.6, -62.4, 37.0), (-64.6, -127.6, 37.0), (-64.6, -62.4, 37.0), (-64.6, -62.4, 36.6), (-64.6, -127.6, 36.6), (-64.6, -127.6, 37.0), (-64.6, -62.4, 36.6), (68.6, -127.6, 37.0), (-64.6, -127.6, 37.0), (-64.6, -127.6, 36.6), (68.6, -127.6, 36.6), (68.6, -127.6, 37.0), (-64.6, -127.6, 36.6), (68.6, -34.4, 37.0), (68.6, -127.6, 37.0), (68.6, -127.6, 36.6), (68.6, -34.4, 36.6), (68.6, -34.4, 37.0), (68.6, -127.6, 36.6), (-44.6, -34.4, 37.0), (68.6, -34.4, 37.0), (68.6, -34.4, 36.6), (-44.6, -34.4, 36.6), (-44.6, -34.4, 37.0), (68.6, -34.4, 36.6), (-44.6, -62.4, 37.0), (-44.6, -34.4, 37.0), (-44.6, -34.4, 36.6), (-44.6, -62.4, 36.6), (-44.6, -62.4, 37.0), (-44.6, -34.4, 36.6), (-64.6, -62.4, 37.0), (-44.6, -62.4, 37.0), (-44.6, -62.4, 36.6), (-64.6, -62.4, 36.6), (-64.6, -62.4, 37.0), (-44.6, -62.4, 36.6), (-64.6, -127.6, 36.6), (-64.6, -62.4, 36.6), (-64.6, -62.4, 39.4), (-64.6, -127.6, 39.4), (-64.6, -127.6, 36.6), (-64.6, -62.4, 39.4), (68.6, -127.6, 36.6), (-64.6, -127.6, 36.6), (-64.6, -127.6, 39.4), (68.6, -127.6, 39.4), (68.6, -127.6, 36.6), (-64.6, -127.6, 39.4), (68.6, -34.4, 36.6), (68.6, -127.6, 36.6), (68.6, -127.6, 39.4), (68.6, -34.4, 39.4), (68.6, -34.4, 36.6), (68.6, -127.6, 39.4), (-44.6, -34.4, 36.6), (68.6, -34.4, 36.6), (68.6, -34.4, 39.4), (-44.6, -34.4, 39.4), (-44.6, -34.4, 36.6), (68.6, -34.4, 39.4), (-44.6, -62.4, 36.6), (-44.6, -34.4, 36.6), (-44.6, -34.4, 39.4), (-44.6, -62.4, 39.4), (-44.6, -62.4, 36.6), (-44.6, -34.4, 39.4), (-64.6, -62.4, 36.6), (-44.6, -62.4, 36.6), (-44.6, -62.4, 39.4), (-64.6, -62.4, 39.4), (-64.6, -62.4, 36.6), (-44.6, -62.4, 39.4), (-64.6, -127.6, 39.4), (-64.6, -62.4, 39.4), (-65.0, -62.0, 39.25), (-65.0, -128.0, 39.25), (-64.6, -127.6, 39.4), (-65.0, -62.0, 39.25), (68.6, -127.6, 39.4), (-64.6, -127.6, 39.4), (-65.0, -128.0, 39.25), (69.0, -128.0, 39.25), (68.6, -127.6, 39.4), (-65.0, -128.0, 39.25), (68.6, -34.4, 39.4), (68.6, -127.6, 39.4), (69.0, -128.0, 39.25), (69.0, -34.0, 39.25), (68.6, -34.4, 39.4), (69.0, -128.0, 39.25), (-44.6, -34.4, 39.4), (68.6, -34.4, 39.4), (69.0, -34.0, 39.25), (-45.0, -34.0, 39.25), (-44.6, -34.4, 39.4), (69.0, -34.0, 39.25), (-44.6, -62.4, 39.4), (-44.6, -34.4, 39.4), (-45.0, -34.0, 39.25), (-45.0, -62.0, 39.25), (-44.6, -62.4, 39.4), (-45.0, -34.0, 39.25), (-64.6, -62.4, 39.4), (-44.6, -62.4, 39.4), (-45.0, -62.0, 39.25), (-65.0, -62.0, 39.25), (-64.6, -62.4, 39.4), (-45.0, -62.0, 39.25), (-65.0, -128.0, 39.25), (-65.0, -62.0, 39.25), (-63.0, -64.0, 40.75), (-65.0, -128.0, 39.25), (-63.0, -110.8, 40.75), (-63.0, -126.0, 40.75), (69.0, -128.0, 39.25), (-65.0, -128.0, 39.25), (-63.0, -126.0, 40.75), (69.0, -128.0, 39.25), (-43.0, -126.0, 40.75), (67.0, -126.0, 40.75), (69.0, -34.0, 39.25), (69.0, -128.0, 39.25), (67.0, -126.0, 40.75), (67.0, -36.0, 40.75), (69.0, -34.0, 39.25), (67.0, -126.0, 40.75), (-45.0, -34.0, 39.25), (69.0, -34.0, 39.25), (67.0, -36.0, 40.75), (-43.0, -36.0, 40.75), (-45.0, -34.0, 39.25), (67.0, -36.0, 40.75), (-45.0, -62.0, 39.25), (-45.0, -34.0, 39.25), (-43.0, -36.0, 40.75), (-43.0, -64.0, 40.75), (-45.0, -62.0, 39.25), (-43.0, -36.0, 40.75), (-65.0, -62.0, 39.25), (-45.0, -62.0, 39.25), (-43.0, -64.0, 40.75), (-63.0, -64.0, 40.75), (-65.0, -62.0, 39.25), (-43.0, -64.0, 40.75), (-63.0, -110.8, 48.65), (-43.0, -126.0, 40.75), (-63.0, -126.0, 40.75), (67.0, -126.0, 40.75), (-43.0, -81.0, 71.5), (67.0, -81.0, 71.5), (67.0, -36.0, 40.75), (67.0, -126.0, 40.75), (67.0, -81.0, 71.5), (67.0, -81.0, 71.5), (67.0, -36.0, 40.75), (67.0, -81.0, 71.5), (-43.0, -36.0, 40.75), (67.0, -36.0, 40.75), (67.0, -81.0, 71.5), (-43.0, -81.0, 71.5), (-43.0, -36.0, 40.75), (67.0, -81.0, 71.5), (-43.0, -64.0, 40.75), (-43.0, -36.0, 40.75), (-43.0, -81.0, 71.5), (67.0, -126.0, 40.75), (-43.0, -110.8, 48.65), (-43.0, -81.0, 71.5), (67.0, -126.0, 40.75), (-63.0, -110.8, 48.65), (-43.0, -110.8, 48.65), (-65.0, -128.0, 39.25), (-63.0, -64.0, 40.75), (-63.0, -110.8, 40.75), (-63.0, -110.8, 48.65), (67.0, -126.0, 40.75), (-43.0, -126.0, 40.75), (69.0, -128.0, 39.25), (-63.0, -126.0, 40.75), (-43.0, -126.0, 40.75), (-63.0, -64.0, 40.75), (-43.0, -64.0, 40.75), (-43.0, -110.8, 40.75), (-63.0, -64.0, 40.75), (-43.0, -110.8, 40.75), (-63.0, -110.8, 40.75), (-63.0, -110.8, 40.75), (-63.0, -110.8, 48.65), (-63.0, -126.0, 40.75), (-63.0, -110.8, 40.75), (-43.0, -110.8, 40.75), (-63.0, -110.8, 48.65), (-63.0, -110.8, 48.65), (-43.0, -110.8, 40.75), (-43.0, -110.8, 48.65), (-43.0, -110.8, 40.75), (-43.0, -81.0, 71.5), (-43.0, -110.8, 48.65), (-43.0, -110.8, 40.75), (-43.0, -64.0, 40.75), (-43.0, -81.0, 71.5), (-46.27, -66.8, 7.799), (-46.27, -66.8, 22.35), (-46.27, -64.0, 7.799), (-46.27, -66.8, 22.35), (-46.27, -64.0, 22.35), (-46.27, -64.0, 7.799), (-46.27, -66.8, 22.35), (-46.39, -66.8, 24.57), (-46.27, -64.0, 22.35), (-46.39, -66.8, 24.57), (-46.39, -64.0, 24.57), (-46.27, -64.0, 22.35), (-46.39, -66.8, 24.57), (-46.69, -66.8, 26.52), (-46.39, -64.0, 24.57), (-46.69, -66.8, 26.52), (-46.69, -64.0, 26.52), (-46.39, -64.0, 24.57), (-46.69, -66.8, 26.52), (-47.18, -66.8, 27.68), (-46.69, -64.0, 26.52), (-47.18, -66.8, 27.68), (-47.18, -64.0, 27.68), (-46.69, -64.0, 26.52), (-47.18, -66.8, 27.68), (-47.83, -66.8, 28.49), (-47.18, -64.0, 27.68), (-47.83, -66.8, 28.49), (-47.83, -64.0, 28.49), (-47.18, -64.0, 27.68), (-47.83, -66.8, 28.49), (-48.63, -66.8, 29.18), (-47.83, -64.0, 28.49), (-48.63, -66.8, 29.18), (-48.63, -64.0, 29.18), (-47.83, -64.0, 28.49), (-48.63, -66.8, 29.18), (-49.54, -66.8, 29.72), (-48.63, -64.0, 29.18), (-49.54, -66.8, 29.72), (-49.54, -64.0, 29.72), (-48.63, -64.0, 29.18), (-49.54, -66.8, 29.72), (-50.54, -66.8, 30.08), (-49.54, -64.0, 29.72), (-50.54, -66.8, 30.08), (-50.54, -64.0, 30.08), (-49.54, -64.0, 29.72), (-50.54, -66.8, 30.08), (-51.59, -66.8, 30.27), (-50.54, -64.0, 30.08), (-51.59, -66.8, 30.27), (-51.59, -64.0, 30.27), (-50.54, -64.0, 30.08), (-51.59, -66.8, 30.27), (-52.66, -66.8, 30.27), (-51.59, -64.0, 30.27), (-52.66, -66.8, 30.27), (-52.66, -64.0, 30.27), (-51.59, -64.0, 30.27), (-52.66, -66.8, 30.27), (-53.71, -66.8, 30.08), (-52.66, -64.0, 30.27), (-53.71, -66.8, 30.08), (-53.71, -64.0, 30.08), (-52.66, -64.0, 30.27), (-53.71, -66.8, 30.08), (-54.7, -66.8, 29.72), (-53.71, -64.0, 30.08), (-54.7, -66.8, 29.72), (-54.7, -64.0, 29.72), (-53.71, -64.0, 30.08), (-54.7, -66.8, 29.72), (-55.62, -66.8, 29.18), (-54.7, -64.0, 29.72), (-55.62, -66.8, 29.18), (-55.62, -64.0, 29.18), (-54.7, -64.0, 29.72), (-55.62, -66.8, 29.18), (-56.41, -66.8, 28.49), (-55.62, -64.0, 29.18), (-56.41, -66.8, 28.49), (-56.41, -64.0, 28.49), (-55.62, -64.0, 29.18), (-56.41, -66.8, 28.49), (-57.06, -66.8, 27.68), (-56.41, -64.0, 28.49), (-57.06, -66.8, 27.68), (-57.06, -64.0, 27.68), (-56.41, -64.0, 28.49), (-57.06, -66.8, 27.68), (-57.55, -66.8, 26.52), (-57.06, -64.0, 27.68), (-57.55, -66.8, 26.52), (-57.55, -64.0, 26.52), (-57.06, -64.0, 27.68), (-57.55, -66.8, 26.52), (-57.86, -66.8, 24.57), (-57.55, -64.0, 26.52), (-57.86, -66.8, 24.57), (-57.86, -64.0, 24.57), (-57.55, -64.0, 26.52), (-57.86, -66.8, 24.57), (-57.97, -66.8, 22.35), (-57.86, -64.0, 24.57), (-57.97, -66.8, 22.35), (-57.97, -64.0, 22.35), (-57.86, -64.0, 24.57), (-57.97, -66.8, 22.35), (-57.97, -66.8, 7.799), (-57.97, -64.0, 22.35), (-46.27, -64.0, 7.799), (-46.27, -64.0, 22.35), (-45.59, -64.0, 7.796), (-46.27, -64.0, 22.35), (-45.59, -64.0, 22.52), (-45.59, -64.0, 7.796), (-46.27, -64.0, 22.35), (-46.39, -64.0, 24.57), (-45.59, -64.0, 22.52), (-46.39, -64.0, 24.57), (-45.72, -64.0, 24.87), (-45.59, -64.0, 22.52), (-46.39, -64.0, 24.57), (-46.69, -64.0, 26.52), (-45.72, -64.0, 24.87), (-46.69, -64.0, 26.52), (-46.06, -64.0, 26.92), (-45.72, -64.0, 24.87), (-46.69, -64.0, 26.52), (-47.18, -64.0, 27.68), (-46.06, -64.0, 26.92), (-47.18, -64.0, 27.68), (-46.6, -64.0, 28.14), (-46.06, -64.0, 26.92), (-47.18, -64.0, 27.68), (-47.83, -64.0, 28.49), (-46.6, -64.0, 28.14), (-47.83, -64.0, 28.49), (-47.33, -64.0, 28.99), (-46.6, -64.0, 28.14), (-47.83, -64.0, 28.49), (-48.63, -64.0, 29.18), (-47.33, -64.0, 28.99), (-48.63, -64.0, 29.18), (-48.22, -64.0, 29.72), (-47.33, -64.0, 28.99), (-48.63, -64.0, 29.18), (-49.54, -64.0, 29.72), (-48.22, -64.0, 29.72), (-49.54, -64.0, 29.72), (-49.24, -64.0, 30.28), (-48.22, -64.0, 29.72), (-49.54, -64.0, 29.72), (-50.54, -64.0, 30.08), (-49.24, -64.0, 30.28), (-50.54, -64.0, 30.08), (-50.35, -64.0, 30.67), (-49.24, -64.0, 30.28), (-50.54, -64.0, 30.08), (-51.59, -64.0, 30.27), (-50.35, -64.0, 30.67), (-51.59, -64.0, 30.27), (-51.53, -64.0, 30.87), (-50.35, -64.0, 30.67), (-51.59, -64.0, 30.27), (-52.66, -64.0, 30.27), (-51.53, -64.0, 30.87), (-52.66, -64.0, 30.27), (-52.72, -64.0, 30.87), (-51.53, -64.0, 30.87), (-52.66, -64.0, 30.27), (-53.71, -64.0, 30.08), (-52.72, -64.0, 30.87), (-53.71, -64.0, 30.08), (-53.89, -64.0, 30.67), (-52.72, -64.0, 30.87), (-53.71, -64.0, 30.08), (-54.7, -64.0, 29.72), (-53.89, -64.0, 30.67), (-54.7, -64.0, 29.72), (-55.01, -64.0, 30.28), (-53.89, -64.0, 30.67), (-54.7, -64.0, 29.72), (-55.62, -64.0, 29.18), (-55.01, -64.0, 30.28), (-55.62, -64.0, 29.18), (-56.02, -64.0, 29.72), (-55.01, -64.0, 30.28), (-55.62, -64.0, 29.18), (-56.41, -64.0, 28.49), (-56.02, -64.0, 29.72), (-56.41, -64.0, 28.49), (-56.91, -64.0, 28.99), (-56.02, -64.0, 29.72), (-56.41, -64.0, 28.49), (-57.06, -64.0, 27.68), (-56.91, -64.0, 28.99), (-57.06, -64.0, 27.68), (-57.64, -64.0, 28.14), (-56.91, -64.0, 28.99), (-57.06, -64.0, 27.68), (-57.55, -64.0, 26.52), (-57.64, -64.0, 28.14), (-57.55, -64.0, 26.52), (-58.18, -64.0, 26.92), (-57.64, -64.0, 28.14), (-57.55, -64.0, 26.52), (-57.86, -64.0, 24.57), (-58.18, -64.0, 26.92), (-57.86, -64.0, 24.57), (-58.53, -64.0, 24.87), (-58.18, -64.0, 26.92), (-57.86, -64.0, 24.57), (-57.97, -64.0, 22.35), (-58.53, -64.0, 24.87), (-57.97, -64.0, 22.35), (-58.66, -64.0, 22.52), (-58.53, -64.0, 24.87), (-45.59, -64.0, 7.796), (-58.66, -63.8, 7.796), (-58.66, -64.0, 7.796), (-45.59, -64.0, 7.796), (-45.59, -63.8, 7.796), (-58.66, -63.8, 7.796), (-45.59, -64.0, 22.52), (-45.59, -63.8, 7.796), (-45.59, -64.0, 7.796), (-45.59, -64.0, 22.52), (-45.59, -63.8, 22.52), (-45.59, -63.8, 7.796), (-45.72, -64.0, 24.87), (-45.59, -63.8, 22.52), (-45.59, -64.0, 22.52), (-45.72, -64.0, 24.87), (-45.72, -63.8, 24.87), (-45.59, -63.8, 22.52), (-46.06, -64.0, 26.92), (-45.72, -63.8, 24.87), (-45.72, -64.0, 24.87), (-46.06, -64.0, 26.92), (-46.06, -63.8, 26.92), (-45.72, -63.8, 24.87), (-46.6, -64.0, 28.14), (-46.06, -63.8, 26.92), (-46.06, -64.0, 26.92), (-46.6, -64.0, 28.14), (-46.6, -63.8, 28.14), (-46.06, -63.8, 26.92), (-47.33, -64.0, 28.99), (-46.6, -63.8, 28.14), (-46.6, -64.0, 28.14), (-47.33, -64.0, 28.99), (-47.33, -63.8, 28.99), (-46.6, -63.8, 28.14), (-48.22, -64.0, 29.72), (-47.33, -63.8, 28.99), (-47.33, -64.0, 28.99), (-48.22, -64.0, 29.72), (-48.22, -63.8, 29.72), (-47.33, -63.8, 28.99), (-49.24, -64.0, 30.28), (-48.22, -63.8, 29.72), (-48.22, -64.0, 29.72), (-49.24, -64.0, 30.28), (-49.24, -63.8, 30.28), (-48.22, -63.8, 29.72), (-50.35, -64.0, 30.67), (-49.24, -63.8, 30.28), (-49.24, -64.0, 30.28), (-50.35, -64.0, 30.67), (-50.35, -63.8, 30.67), (-49.24, -63.8, 30.28), (-51.53, -64.0, 30.87), (-50.35, -63.8, 30.67), (-50.35, -64.0, 30.67), (-51.53, -64.0, 30.87), (-51.53, -63.8, 30.87), (-50.35, -63.8, 30.67), (-52.72, -64.0, 30.87), (-51.53, -63.8, 30.87), (-51.53, -64.0, 30.87), (-52.72, -64.0, 30.87), (-52.72, -63.8, 30.87), (-51.53, -63.8, 30.87), (-53.89, -64.0, 30.67), (-52.72, -63.8, 30.87), (-52.72, -64.0, 30.87), (-53.89, -64.0, 30.67), (-53.89, -63.8, 30.67), (-52.72, -63.8, 30.87), (-55.01, -64.0, 30.28), (-53.89, -63.8, 30.67), (-53.89, -64.0, 30.67), (-55.01, -64.0, 30.28), (-55.01, -63.8, 30.28), (-53.89, -63.8, 30.67), (-56.02, -64.0, 29.72), (-55.01, -63.8, 30.28), (-55.01, -64.0, 30.28), (-56.02, -64.0, 29.72), (-56.02, -63.8, 29.72), (-55.01, -63.8, 30.28), (-56.91, -64.0, 28.99), (-56.02, -63.8, 29.72), (-56.02, -64.0, 29.72), (-56.91, -64.0, 28.99), (-56.91, -63.8, 28.99), (-56.02, -63.8, 29.72), (-57.64, -64.0, 28.14), (-56.91, -63.8, 28.99), (-56.91, -64.0, 28.99), (-57.64, -64.0, 28.14), (-57.64, -63.8, 28.14), (-56.91, -63.8, 28.99), (-58.18, -64.0, 26.92), (-57.64, -63.8, 28.14), (-57.64, -64.0, 28.14), (-58.18, -64.0, 26.92), (-58.18, -63.8, 26.92), (-57.64, -63.8, 28.14), (-58.53, -64.0, 24.87), (-58.18, -63.8, 26.92), (-58.18, -64.0, 26.92), (-58.53, -64.0, 24.87), (-58.53, -63.8, 24.87), (-58.18, -63.8, 26.92), (-58.66, -64.0, 22.52), (-58.53, -63.8, 24.87), (-58.53, -64.0, 24.87), (-58.66, -64.0, 22.52), (-58.66, -63.8, 22.52), (-58.53, -63.8, 24.87), (-58.66, -64.0, 7.796), (-58.66, -63.8, 22.52), (-58.66, -64.0, 22.52), (-58.66, -64.0, 7.796), (-58.66, -63.8, 7.796), (-58.66, -63.8, 22.52), (-57.47, -74.39, 7.706), (-57.47, -72.99, 7.706), (-57.47, -74.39, 27.48), (-57.47, -72.99, 7.706), (-57.47, -72.99, 27.48), (-57.47, -74.39, 27.48), (-57.47, -72.99, 7.706), (-60.77, -72.99, 7.706), (-57.47, -72.99, 27.48), (-60.77, -72.99, 7.706), (-60.77, -72.99, 27.48), (-57.47, -72.99, 27.48), (-60.77, -72.99, 7.706), (-60.77, -66.8, 7.706), (-60.77, -72.99, 27.48), (-60.77, -66.8, 7.706), (-60.77, -66.8, 27.48), (-60.77, -72.99, 27.48), (-43.79, -66.8, 7.706), (-43.79, -72.99, 7.706), (-43.79, -66.8, 27.48), (-43.79, -72.99, 7.706), (-43.79, -72.99, 27.48), (-43.79, -66.8, 27.48), (-43.79, -72.99, 7.706), (-46.29, -72.99, 7.706), (-43.79, -72.99, 27.48), (-46.29, -72.99, 7.706), (-46.29, -72.99, 27.48), (-43.79, -72.99, 27.48), (-46.29, -72.99, 7.706), (-46.29, -74.39, 7.706), (-46.29, -72.99, 27.48), (-46.29, -74.39, 7.706), (-46.29, -74.39, 27.48), (-46.29, -72.99, 27.48), (-57.47, -74.39, 27.48), (-57.47, -72.99, 27.48), (-57.47, -74.39, 33.38), (-57.47, -72.99, 27.48), (-57.47, -72.99, 33.38), (-57.47, -74.39, 33.38), (-57.47, -72.99, 27.48), (-60.77, -72.99, 27.48), (-57.47, -72.99, 33.38), (-60.77, -72.99, 27.48), (-60.77, -72.99, 33.38), (-57.47, -72.99, 33.38), (-60.77, -72.99, 27.48), (-60.77, -66.8, 27.48), (-60.77, -72.99, 33.38), (-60.77, -66.8, 27.48), (-60.77, -66.8, 33.38), (-60.77, -72.99, 33.38), (-43.79, -66.8, 27.48), (-43.79, -66.8, 33.38), (-46.29, -66.8, 33.38), (-43.79, -66.8, 27.48), (-43.79, -72.99, 27.48), (-43.79, -66.8, 33.38), (-43.79, -72.99, 27.48), (-43.79, -72.99, 33.38), (-43.79, -66.8, 33.38), (-43.79, -72.99, 27.48), (-46.29, -72.99, 27.48), (-43.79, -72.99, 33.38), (-46.29, -72.99, 27.48), (-46.29, -72.99, 33.38), (-43.79, -72.99, 33.38), (-46.29, -72.99, 27.48), (-46.29, -74.39, 27.48), (-46.29, -72.99, 33.38), (-46.29, -74.39, 27.48), (-46.29, -74.39, 33.38), (-46.29, -72.99, 33.38), (-57.47, -72.99, 7.706), (-57.47, -74.39, 7.706), (-46.29, -72.99, 7.706), (-46.29, -72.99, 7.706), (-57.47, -74.39, 7.706), (-46.29, -74.39, 7.706), (-43.79, -72.99, 7.706), (-43.79, -66.8, 7.706), (-46.29, -72.99, 7.706), (-57.47, -72.99, 33.38), (-60.77, -72.99, 33.38), (-57.97, -66.8, 33.38), (-57.47, -72.99, 33.38), (-57.97, -66.8, 33.38), (-46.29, -66.8, 33.38), (-57.47, -72.99, 33.38), (-46.29, -66.8, 33.38), (-46.29, -72.99, 33.38), (-60.77, -72.99, 33.38), (-60.77, -66.8, 33.38), (-57.97, -66.8, 33.38), (-46.29, -66.8, 33.38), (-43.79, -66.8, 33.38), (-46.29, -72.99, 33.38), (-43.79, -66.8, 33.38), (-43.79, -72.99, 33.38), (-46.29, -72.99, 33.38), (-46.29, -74.39, 7.706), (-57.47, -74.39, 27.48), (-46.29, -74.39, 27.48), (-57.47, -74.39, 27.48), (-57.47, -74.39, 7.706), (-46.29, -74.39, 7.706), (-43.79, -66.8, 7.706), (-46.29, -72.99, 7.706), (-46.27, -66.8, 7.799), (-57.97, -66.8, 7.799), (-60.77, -72.99, 7.706), (-60.77, -66.8, 7.706), (-57.97, -66.8, 7.799), (-57.47, -72.99, 7.706), (-60.77, -72.99, 7.706), (-57.97, -66.8, 7.799), (-46.29, -72.99, 7.706), (-57.47, -72.99, 7.706), (-60.77, -66.8, 27.48), (-57.97, -66.8, 33.38), (-60.77, -66.8, 33.38), (-43.79, -66.8, 7.706), (-46.27, -66.8, 7.799), (-43.79, -66.8, 27.48), (-46.27, -66.8, 7.799), (-46.27, -66.8, 22.35), (-43.79, -66.8, 27.48), (-46.27, -66.8, 22.35), (-46.39, -66.8, 24.57), (-43.79, -66.8, 27.48), (-46.39, -66.8, 24.57), (-46.69, -66.8, 26.52), (-43.79, -66.8, 27.48), (-46.69, -66.8, 26.52), (-47.18, -66.8, 27.68), (-43.79, -66.8, 27.48), (-47.18, -66.8, 27.68), (-43.79, -66.8, 27.48), (-46.29, -66.8, 33.38), (-47.18, -66.8, 27.68), (-47.83, -66.8, 28.49), (-46.29, -66.8, 33.38), (-47.83, -66.8, 28.49), (-48.63, -66.8, 29.18), (-46.29, -66.8, 33.38), (-48.63, -66.8, 29.18), (-49.54, -66.8, 29.72), (-46.29, -66.8, 33.38), (-49.54, -66.8, 29.72), (-50.54, -66.8, 30.08), (-46.29, -66.8, 33.38), (-50.54, -66.8, 30.08), (-51.59, -66.8, 30.27), (-46.29, -66.8, 33.38), (-51.59, -66.8, 30.27), (-52.66, -66.8, 30.27), (-46.29, -66.8, 33.38), (-52.66, -66.8, 30.27), (-46.29, -66.8, 33.38), (-57.97, -66.8, 33.38), (-52.66, -66.8, 30.27), (-53.71, -66.8, 30.08), (-57.97, -66.8, 33.38), (-53.71, -66.8, 30.08), (-54.7, -66.8, 29.72), (-57.97, -66.8, 33.38), (-55.62, -66.8, 29.18), (-54.7, -66.8, 29.72), (-57.97, -66.8, 33.38), (-55.62, -66.8, 29.18), (-56.41, -66.8, 28.49), (-57.97, -66.8, 33.38), (-56.41, -66.8, 28.49), (-57.06, -66.8, 27.68), (-57.97, -66.8, 33.38), (-57.06, -66.8, 27.68), (-60.77, -66.8, 27.48), (-57.97, -66.8, 33.38), (-60.77, -66.8, 27.48), (-57.06, -66.8, 27.68), (-57.55, -66.8, 26.52), (-57.86, -66.8, 24.57), (-57.55, -66.8, 26.52), (-60.77, -66.8, 27.48), (-57.97, -66.8, 22.35), (-57.86, -66.8, 24.57), (-60.77, -66.8, 27.48), (-60.77, -66.8, 27.48), (-57.97, -66.8, 22.35), (-60.77, -66.8, 7.706), (-60.77, -66.8, 7.706), (-57.97, -66.8, 7.799), (-57.97, -66.8, 22.35), (-43.2, -63.8, 7.0), (-45.59, -63.8, 7.796), (-45.59, -63.8, 22.52), (-63.2, -63.8, 7.0), (-43.2, -63.8, 7.0), (-58.66, -63.8, 7.796), (-58.66, -63.8, 7.796), (-43.2, -63.8, 7.0), (-45.59, -63.8, 7.796), (-43.2, -63.8, 34.5), (-45.59, -63.8, 22.52), (-43.2, -63.8, 7.0), (-52.72, -63.8, 30.87), (-43.2, -63.8, 34.5), (-51.53, -63.8, 30.87), (-51.53, -63.8, 30.87), (-50.35, -63.8, 30.67), (-43.2, -63.8, 34.5), (-50.35, -63.8, 30.67), (-49.24, -63.8, 30.28), (-43.2, -63.8, 34.5), (-43.2, -63.8, 34.5), (-49.24, -63.8, 30.28), (-48.22, -63.8, 29.72), (-48.22, -63.8, 29.72), (-47.33, -63.8, 28.99), (-43.2, -63.8, 34.5), (-43.2, -63.8, 34.5), (-47.33, -63.8, 28.99), (-46.6, -63.8, 28.14), (-46.6, -63.8, 28.14), (-43.2, -63.8, 34.5), (-46.06, -63.8, 26.92), (-46.06, -63.8, 26.92), (-43.2, -63.8, 34.5), (-45.72, -63.8, 24.87), (-45.72, -63.8, 24.87), (-43.2, -63.8, 34.5), (-45.59, -63.8, 22.52), (-52.72, -63.8, 30.87), (-63.2, -63.8, 34.5), (-43.2, -63.8, 34.5), (-52.72, -63.8, 30.87), (-63.2, -63.8, 34.5), (-53.89, -63.8, 30.67), (-53.89, -63.8, 30.67), (-55.01, -63.8, 30.28), (-63.2, -63.8, 34.5), (-55.01, -63.8, 30.28), (-56.02, -63.8, 29.72), (-63.2, -63.8, 34.5), (-63.2, -63.8, 34.5), (-56.02, -63.8, 29.72), (-56.91, -63.8, 28.99), (-56.91, -63.8, 28.99), (-57.64, -63.8, 28.14), (-63.2, -63.8, 34.5), (-57.64, -63.8, 28.14), (-58.18, -63.8, 26.92), (-63.2, -63.8, 34.5), (-58.18, -63.8, 26.92), (-58.53, -63.8, 24.87), (-63.2, -63.8, 34.5), (-58.66, -63.8, 7.796), (-63.2, -63.8, 7.0), (-58.66, -63.8, 22.52), (-63.2, -63.8, 7.0), (-58.66, -63.8, 22.52), (-63.2, -63.8, 34.5), (-63.2, -63.8, 34.5), (-58.53, -63.8, 24.87), (-58.66, -63.8, 22.52), (-57.47, -74.39, 27.48), (-57.47, -72.99, 27.48), (-46.29, -72.99, 27.48), (-46.29, -72.99, 27.48), (-46.29, -74.39, 27.48), (-57.47, -74.39, 27.48), (-46.29, -72.99, 33.38), (-46.29, -72.99, 27.48), (-57.47, -72.99, 33.38), (-57.47, -72.99, 33.38), (-57.47, -72.99, 27.48), (-46.29, -72.99, 27.48), (-61.3, -84.5, 17.0), (-61.3, -103.8, 17.0), (-61.3, -84.5, 29.7), (-61.3, -84.5, 29.7), (-61.3, -103.8, 17.0), (-61.3, -103.8, 29.7), (-61.3, -84.5, 17.0), (-61.3, -84.5, 29.7), (-63.1, -84.5, 16.59), (-63.1, -84.5, 16.59), (-61.3, -84.5, 29.7), (-63.1, -84.5, 29.7), (-61.3, -103.8, 17.0), (-63.1, -103.8, 16.59), (-63.1, -103.8, 29.7), (-61.3, -103.8, 17.0), (-63.1, -103.8, 29.7), (-61.3, -103.8, 29.7), (-61.3, -84.5, 29.7), (-61.3, -103.8, 29.7), (-63.1, -84.5, 29.7), (-63.1, -84.5, 29.7), (-61.3, -103.8, 29.7), (-63.1, -103.8, 29.7), (-63.1, -84.5, 29.7), (-63.1, -84.2, 16.59), (-63.1, -84.5, 16.59), (-63.1, -84.5, 29.7), (-63.1, -84.2, 30.0), (-63.1, -84.2, 16.59), (-63.1, -103.8, 16.59), (-63.1, -104.1, 30.0), (-63.1, -103.8, 29.7), (-63.1, -103.8, 29.7), (-63.1, -84.2, 30.0), (-63.1, -84.5, 29.7), (-63.1, -103.8, 29.7), (-63.1, -104.1, 30.0), (-63.1, -84.2, 30.0), (-63.1, -84.2, 30.0), (-63.2, -84.2, 16.59), (-63.1, -84.2, 16.59), (-63.1, -84.2, 30.0), (-63.2, -84.2, 30.0), (-63.2, -84.2, 16.59), (-63.1, -104.1, 16.59), (-63.2, -104.1, 30.0), (-63.1, -104.1, 30.0), (-63.1, -104.1, 30.0), (-63.2, -84.2, 30.0), (-63.1, -84.2, 30.0), (-63.1, -104.1, 30.0), (-63.2, -104.1, 30.0), (-63.2, -84.2, 30.0), (-63.2, -104.1, 16.59), (-63.1, -104.1, 16.59), (-63.2, -104.1, 30.0), (-63.1, -103.8, 16.59), (-63.1, -104.1, 16.59), (-63.1, -104.1, 30.0), (-61.2, -84.19, 16.51), (-61.2, -104.1, 16.51), (-61.3, -84.19, 17.0), (-61.3, -84.19, 17.0), (-61.2, -104.1, 16.51), (-61.3, -104.1, 17.0), (-61.2, -84.19, 16.51), (-61.3, -84.19, 17.0), (-63.25, -84.19, 16.07), (-63.25, -84.19, 16.07), (-61.3, -84.19, 17.0), (-63.35, -84.19, 16.56), (-61.2, -104.1, 16.51), (-63.25, -104.1, 16.07), (-63.35, -104.1, 16.56), (-61.2, -104.1, 16.51), (-63.35, -104.1, 16.56), (-61.3, -104.1, 17.0), (-63.25, -104.1, 16.07), (-63.25, -84.19, 16.07), (-63.35, -84.19, 16.56), (-63.25, -104.1, 16.07), (-63.35, -84.19, 16.56), (-63.35, -104.1, 16.56), (-61.3, -84.19, 17.0), (-61.3, -104.1, 17.0), (-63.35, -84.19, 16.56), (-63.35, -84.19, 16.56), (-61.3, -104.1, 17.0), (-63.35, -104.1, 16.56), (-61.2, -104.1, 16.51), (-61.2, -84.19, 16.51), (-63.25, -84.19, 16.07), (-61.2, -104.1, 16.51), (-63.25, -84.19, 16.07), (-63.25, -104.1, 16.07), (-63.2, -104.1, 30.0), (-63.2, -126.2, 34.5), (-63.2, -126.2, 7.0), (-6.1, -37.7, 14.9), (-30.4, -37.7, 14.9), (-6.1, -37.7, 25.5), (-6.1, -37.7, 25.5), (-30.4, -37.7, 14.9), (-30.4, -37.7, 25.5), (-6.1, -37.7, 14.9), (-6.1, -37.7, 25.5), (-6.1, -35.9, 14.49), (-6.1, -35.9, 14.49), (-6.1, -37.7, 25.5), (-6.1, -35.9, 25.5), (-30.4, -37.7, 14.9), (-30.4, -35.9, 14.49), (-30.4, -35.9, 25.5), (-30.4, -37.7, 14.9), (-30.4, -35.9, 25.5), (-30.4, -37.7, 25.5), (-6.1, -37.7, 25.5), (-30.4, -37.7, 25.5), (-6.1, -35.9, 25.5), (-6.1, -35.9, 25.5), (-30.4, -37.7, 25.5), (-30.4, -35.9, 25.5), (-6.1, -35.9, 25.5), (-5.8, -35.9, 14.49), (-6.1, -35.9, 14.49), (-6.1, -35.9, 25.5), (-5.8, -35.9, 25.8), (-5.8, -35.9, 14.49), (-30.4, -35.9, 14.49), (-30.7, -35.9, 25.8), (-30.4, -35.9, 25.5), (-30.4, -35.9, 25.5), (-5.8, -35.9, 25.8), (-6.1, -35.9, 25.5), (-30.4, -35.9, 25.5), (-30.7, -35.9, 25.8), (-5.8, -35.9, 25.8), (-5.8, -35.9, 25.8), (-5.8, -35.8, 14.49), (-5.8, -35.9, 14.49), (-5.8, -35.9, 25.8), (-5.8, -35.8, 25.8), (-5.8, -35.8, 14.49), (-30.7, -35.9, 14.49), (-30.7, -35.8, 25.8), (-30.7, -35.9, 25.8), (-30.7, -35.9, 25.8), (-5.8, -35.8, 25.8), (-5.8, -35.9, 25.8), (-30.7, -35.9, 25.8), (-30.7, -35.8, 25.8), (-5.8, -35.8, 25.8), (-30.7, -35.8, 14.49), (-30.7, -35.9, 14.49), (-30.7, -35.8, 25.8), (-30.4, -35.9, 14.49), (-30.7, -35.9, 14.49), (-30.7, -35.9, 25.8), (-5.788, -37.8, 14.41), (-30.71, -37.8, 14.41), (-5.788, -37.7, 14.9), (-5.788, -37.7, 14.9), (-30.71, -37.8, 14.41), (-30.71, -37.7, 14.9), (-5.788, -37.8, 14.41), (-5.788, -37.7, 14.9), (-5.788, -35.75, 13.97), (-5.788, -35.75, 13.97), (-5.788, -37.7, 14.9), (-5.788, -35.65, 14.46), (-30.71, -37.8, 14.41), (-30.71, -35.75, 13.97), (-30.71, -35.65, 14.46), (-30.71, -37.8, 14.41), (-30.71, -35.65, 14.46), (-30.71, -37.7, 14.9), (-30.71, -35.75, 13.97), (-5.788, -35.75, 13.97), (-5.788, -35.65, 14.46), (-30.71, -35.75, 13.97), (-5.788, -35.65, 14.46), (-30.71, -35.65, 14.46), (-5.788, -37.7, 14.9), (-30.71, -37.7, 14.9), (-5.788, -35.65, 14.46), (-5.788, -35.65, 14.46), (-30.71, -37.7, 14.9), (-30.71, -35.65, 14.46), (-30.71, -37.8, 14.41), (-5.788, -37.8, 14.41), (-5.788, -35.75, 13.97), (-30.71, -37.8, 14.41), (-5.788, -35.75, 13.97), (-30.71, -35.75, 13.97), (55.5, -37.7, 14.6), (41.5, -37.7, 14.6), (55.5, -37.7, 25.2), (55.5, -37.7, 25.2), (41.5, -37.7, 14.6), (41.5, -37.7, 25.2), (55.5, -37.7, 14.6), (55.5, -37.7, 25.2), (55.5, -35.9, 14.19), (55.5, -35.9, 14.19), (55.5, -37.7, 25.2), (55.5, -35.9, 25.2), (41.5, -37.7, 14.6), (41.5, -35.9, 14.19), (41.5, -35.9, 25.2), (41.5, -37.7, 14.6), (41.5, -35.9, 25.2), (41.5, -37.7, 25.2), (55.5, -37.7, 25.2), (41.5, -37.7, 25.2), (55.5, -35.9, 25.2), (55.5, -35.9, 25.2), (41.5, -37.7, 25.2), (41.5, -35.9, 25.2), (55.5, -35.9, 25.2), (55.8, -35.9, 14.19), (55.5, -35.9, 14.19), (55.5, -35.9, 25.2), (55.8, -35.9, 25.5), (55.8, -35.9, 14.19), (41.5, -35.9, 14.19), (41.2, -35.9, 25.5), (41.5, -35.9, 25.2), (41.5, -35.9, 25.2), (55.8, -35.9, 25.5), (55.5, -35.9, 25.2), (41.5, -35.9, 25.2), (41.2, -35.9, 25.5), (55.8, -35.9, 25.5), (55.8, -35.9, 25.5), (55.8, -35.8, 14.19), (55.8, -35.9, 14.19), (55.8, -35.9, 25.5), (55.8, -35.8, 25.5), (55.8, -35.8, 14.19), (41.2, -35.9, 14.19), (41.2, -35.8, 25.5), (41.2, -35.9, 25.5), (41.2, -35.9, 25.5), (55.8, -35.8, 25.5), (55.8, -35.9, 25.5), (41.2, -35.9, 25.5), (41.2, -35.8, 25.5), (55.8, -35.8, 25.5), (41.2, -35.8, 14.19), (41.2, -35.9, 14.19), (41.2, -35.8, 25.5), (41.5, -35.9, 14.19), (41.2, -35.9, 14.19), (41.2, -35.9, 25.5), (55.81, -37.8, 14.11), (41.19, -37.8, 14.11), (55.81, -37.7, 14.6), (55.81, -37.7, 14.6), (41.19, -37.8, 14.11), (41.19, -37.7, 14.6), (55.81, -37.8, 14.11), (55.81, -37.7, 14.6), (55.81, -35.75, 13.67), (55.81, -35.75, 13.67), (55.81, -37.7, 14.6), (55.81, -35.64, 14.16), (41.19, -37.8, 14.11), (41.19, -35.75, 13.67), (41.19, -35.65, 14.16), (41.19, -37.8, 14.11), (41.19, -35.65, 14.16), (41.19, -37.7, 14.6), (41.19, -35.75, 13.67), (55.81, -35.75, 13.67), (55.81, -35.64, 14.16), (41.19, -35.75, 13.67), (55.81, -35.64, 14.16), (41.19, -35.65, 14.16), (55.81, -37.7, 14.6), (41.19, -37.7, 14.6), (55.81, -35.64, 14.16), (55.81, -35.64, 14.16), (41.19, -37.7, 14.6), (41.19, -35.65, 14.16), (41.19, -37.8, 14.11), (55.81, -37.8, 14.11), (55.81, -35.75, 13.67), (41.19, -37.8, 14.11), (55.81, -35.75, 13.67), (41.19, -35.75, 13.67), (24.6, -37.7, 14.6), (11.4, -37.7, 14.6), (24.6, -37.7, 25.2), (24.6, -37.7, 25.2), (11.4, -37.7, 14.6), (11.4, -37.7, 25.2), (24.6, -37.7, 14.6), (24.6, -37.7, 25.2), (24.6, -35.9, 14.19), (24.6, -35.9, 14.19), (24.6, -37.7, 25.2), (24.6, -35.9, 25.2), (11.4, -37.7, 14.6), (11.4, -35.9, 14.19), (11.4, -35.9, 25.2), (11.4, -37.7, 14.6), (11.4, -35.9, 25.2), (11.4, -37.7, 25.2), (24.6, -37.7, 25.2), (11.4, -37.7, 25.2), (24.6, -35.9, 25.2), (24.6, -35.9, 25.2), (11.4, -37.7, 25.2), (11.4, -35.9, 25.2), (24.6, -35.9, 25.2), (24.9, -35.9, 14.19), (24.6, -35.9, 14.19), (24.6, -35.9, 25.2), (24.9, -35.9, 25.5), (24.9, -35.9, 14.19), (11.4, -35.9, 14.19), (11.1, -35.9, 25.5), (11.4, -35.9, 25.2), (11.4, -35.9, 25.2), (24.9, -35.9, 25.5), (24.6, -35.9, 25.2), (11.4, -35.9, 25.2), (11.1, -35.9, 25.5), (24.9, -35.9, 25.5), (24.9, -35.9, 25.5), (24.9, -35.8, 14.19), (24.9, -35.9, 14.19), (24.9, -35.9, 25.5), (24.9, -35.8, 25.5), (24.9, -35.8, 14.19), (11.1, -35.9, 14.19), (11.1, -35.8, 25.5), (11.1, -35.9, 25.5), (11.1, -35.9, 25.5), (24.9, -35.8, 25.5), (24.9, -35.9, 25.5), (11.1, -35.9, 25.5), (11.1, -35.8, 25.5), (24.9, -35.8, 25.5), (11.1, -35.8, 14.19), (11.1, -35.9, 14.19), (11.1, -35.8, 25.5), (11.4, -35.9, 14.19), (11.1, -35.9, 14.19), (11.1, -35.9, 25.5), (24.91, -37.8, 14.11), (11.09, -37.8, 14.11), (24.91, -37.7, 14.6), (24.91, -37.7, 14.6), (11.09, -37.8, 14.11), (11.09, -37.7, 14.6), (24.91, -37.8, 14.11), (24.91, -37.7, 14.6), (24.91, -35.75, 13.67), (24.91, -35.75, 13.67), (24.91, -37.7, 14.6), (24.91, -35.64, 14.16), (11.09, -37.8, 14.11), (11.09, -35.75, 13.67), (11.09, -35.65, 14.16), (11.09, -37.8, 14.11), (11.09, -35.65, 14.16), (11.09, -37.7, 14.6), (11.09, -35.75, 13.67), (24.91, -35.75, 13.67), (24.91, -35.64, 14.16), (11.09, -35.75, 13.67), (24.91, -35.64, 14.16), (11.09, -35.65, 14.16), (24.91, -37.7, 14.6), (11.09, -37.7, 14.6), (24.91, -35.64, 14.16), (24.91, -35.64, 14.16), (11.09, -37.7, 14.6), (11.09, -35.65, 14.16), (11.09, -37.8, 14.11), (24.91, -37.8, 14.11), (24.91, -35.75, 13.67), (11.09, -37.8, 14.11), (24.91, -35.75, 13.67), (11.09, -35.75, 13.67), (-57.97, -66.8, 7.799), (-58.66, -64.0, 7.796), (-57.97, -64.0, 22.35), (5.8, -124.3, 17.41), (13.4, -124.3, 17.41), (5.801, -124.3, 31.2), (5.801, -124.3, 31.2), (13.4, -124.3, 17.41), (13.4, -124.3, 31.2), (5.8, -124.3, 17.41), (5.801, -124.3, 31.2), (5.8, -126.1, 17.0), (5.8, -126.1, 17.0), (5.801, -124.3, 31.2), (5.801, -126.1, 31.2), (13.4, -124.3, 17.41), (13.4, -126.1, 17.0), (13.4, -126.1, 31.2), (13.4, -124.3, 17.41), (13.4, -126.1, 31.2), (13.4, -124.3, 31.2), (5.801, -124.3, 31.2), (13.4, -124.3, 31.2), (5.801, -126.1, 31.2), (5.801, -126.1, 31.2), (13.4, -124.3, 31.2), (13.4, -126.1, 31.2), (5.801, -126.1, 31.2), (5.5, -126.1, 17.0), (5.8, -126.1, 17.0), (5.801, -126.1, 31.2), (5.501, -126.1, 31.5), (5.5, -126.1, 17.0), (13.4, -126.1, 17.0), (13.7, -126.1, 31.5), (13.4, -126.1, 31.2), (13.4, -126.1, 31.2), (5.501, -126.1, 31.5), (5.801, -126.1, 31.2), (13.4, -126.1, 31.2), (13.7, -126.1, 31.5), (5.501, -126.1, 31.5), (5.501, -126.1, 31.5), (5.5, -126.2, 17.0), (5.5, -126.1, 17.0), (5.501, -126.1, 31.5), (5.501, -126.2, 31.5), (5.5, -126.2, 17.0), (13.7, -126.1, 17.0), (13.7, -126.2, 31.5), (13.7, -126.1, 31.5), (13.7, -126.1, 31.5), (5.501, -126.2, 31.5), (5.501, -126.1, 31.5), (13.7, -126.1, 31.5), (13.7, -126.2, 31.5), (5.501, -126.2, 31.5), (13.7, -126.2, 17.0), (13.7, -126.1, 17.0), (13.7, -126.2, 31.5), (13.4, -126.1, 17.0), (13.7, -126.1, 17.0), (13.7, -126.1, 31.5), (5.488, -124.2, 16.92), (13.71, -124.2, 16.92), (5.488, -124.3, 17.41), (5.488, -124.3, 17.41), (13.71, -124.2, 16.92), (13.71, -124.3, 17.41), (5.488, -124.2, 16.92), (5.488, -124.3, 17.41), (5.488, -126.3, 16.49), (5.488, -126.3, 16.49), (5.488, -124.3, 17.41), (5.488, -126.4, 16.98), (13.71, -124.2, 16.92), (13.71, -126.3, 16.49), (13.71, -126.4, 16.98), (13.71, -124.2, 16.92), (13.71, -126.4, 16.98), (13.71, -124.3, 17.41), (13.71, -126.3, 16.49), (5.488, -126.3, 16.49), (5.488, -126.4, 16.98), (13.71, -126.3, 16.49), (5.488, -126.4, 16.98), (13.71, -126.4, 16.98), (5.488, -124.3, 17.41), (13.71, -124.3, 17.41), (5.488, -126.4, 16.98), (5.488, -126.4, 16.98), (13.71, -124.3, 17.41), (13.71, -126.4, 16.98), (13.71, -124.2, 16.92), (5.488, -124.2, 16.92), (5.488, -126.3, 16.49), (13.71, -124.2, 16.92), (5.488, -126.3, 16.49), (13.71, -126.3, 16.49), (65.3, -116.4, 16.71), (65.3, -106.1, 16.71), (65.3, -116.4, 30.8), (65.3, -116.4, 30.8), (65.3, -106.1, 16.71), (65.3, -106.1, 30.8), (65.3, -116.4, 16.71), (65.3, -116.4, 30.8), (67.1, -116.4, 16.3), (67.1, -116.4, 16.3), (65.3, -116.4, 30.8), (67.1, -116.4, 30.8), (65.3, -106.1, 16.71), (67.1, -106.1, 16.3), (67.1, -106.1, 30.8), (65.3, -106.1, 16.71), (67.1, -106.1, 30.8), (65.3, -106.1, 30.8), (65.3, -116.4, 30.8), (65.3, -106.1, 30.8), (67.1, -116.4, 30.8), (67.1, -116.4, 30.8), (65.3, -106.1, 30.8), (67.1, -106.1, 30.8), (67.1, -116.4, 30.8), (67.1, -116.7, 16.3), (67.1, -116.4, 16.3), (67.1, -116.4, 30.8), (67.1, -116.7, 31.1), (67.1, -116.7, 16.3), (67.1, -106.1, 16.3), (67.1, -105.8, 31.1), (67.1, -106.1, 30.8), (67.1, -106.1, 30.8), (67.1, -116.7, 31.1), (67.1, -116.4, 30.8), (67.1, -106.1, 30.8), (67.1, -105.8, 31.1), (67.1, -116.7, 31.1), (67.1, -116.7, 31.1), (67.2, -116.7, 16.3), (67.1, -116.7, 16.3), (67.1, -116.7, 31.1), (67.2, -116.7, 31.1), (67.2, -116.7, 16.3), (67.1, -105.8, 16.3), (67.2, -105.8, 31.1), (67.1, -105.8, 31.1), (67.1, -105.8, 31.1), (67.2, -116.7, 31.1), (67.1, -116.7, 31.1), (67.1, -105.8, 31.1), (67.2, -105.8, 31.1), (67.2, -116.7, 31.1), (67.2, -105.8, 16.3), (67.1, -105.8, 16.3), (67.2, -105.8, 31.1), (67.1, -106.1, 16.3), (67.1, -105.8, 16.3), (67.1, -105.8, 31.1), (65.2, -116.7, 16.22), (65.2, -105.8, 16.22), (65.3, -116.7, 16.71), (65.3, -116.7, 16.71), (65.2, -105.8, 16.22), (65.3, -105.8, 16.71), (65.2, -116.7, 16.22), (65.3, -116.7, 16.71), (67.25, -116.7, 15.79), (67.25, -116.7, 15.79), (65.3, -116.7, 16.71), (67.35, -116.7, 16.28), (65.2, -105.8, 16.22), (67.25, -105.8, 15.79), (67.35, -105.8, 16.28), (65.2, -105.8, 16.22), (67.35, -105.8, 16.28), (65.3, -105.8, 16.71), (67.25, -105.8, 15.79), (67.25, -116.7, 15.79), (67.35, -116.7, 16.28), (67.25, -105.8, 15.79), (67.35, -116.7, 16.28), (67.35, -105.8, 16.28), (65.3, -116.7, 16.71), (65.3, -105.8, 16.71), (67.35, -116.7, 16.28), (67.35, -116.7, 16.28), (65.3, -105.8, 16.71), (67.35, -105.8, 16.28), (65.2, -105.8, 16.22), (65.2, -116.7, 16.22), (67.25, -116.7, 15.79), (65.2, -105.8, 16.22), (67.25, -116.7, 15.79), (67.25, -105.8, 15.79), (65.3, -98.0, 16.71), (65.3, -87.7, 16.71), (65.3, -98.0, 30.8), (65.3, -98.0, 30.8), (65.3, -87.7, 16.71), (65.3, -87.7, 30.8), (65.3, -98.0, 16.71), (65.3, -98.0, 30.8), (67.1, -98.0, 16.3), (67.1, -98.0, 16.3), (65.3, -98.0, 30.8), (67.1, -98.0, 30.8), (65.3, -87.7, 16.71), (67.1, -87.7, 16.3), (67.1, -87.7, 30.8), (65.3, -87.7, 16.71), (67.1, -87.7, 30.8), (65.3, -87.7, 30.8), (65.3, -98.0, 30.8), (65.3, -87.7, 30.8), (67.1, -98.0, 30.8), (67.1, -98.0, 30.8), (65.3, -87.7, 30.8), (67.1, -87.7, 30.8), (67.1, -98.0, 30.8), (67.1, -98.3, 16.3), (67.1, -98.0, 16.3), (67.1, -98.0, 30.8), (67.1, -98.3, 31.1), (67.1, -98.3, 16.3), (67.1, -87.7, 16.3), (67.1, -87.4, 31.1), (67.1, -87.7, 30.8), (67.1, -87.7, 30.8), (67.1, -98.3, 31.1), (67.1, -98.0, 30.8), (67.1, -87.7, 30.8), (67.1, -87.4, 31.1), (67.1, -98.3, 31.1), (67.1, -98.3, 31.1), (67.2, -98.3, 16.3), (67.1, -98.3, 16.3), (67.1, -98.3, 31.1), (67.2, -98.3, 31.1), (67.2, -98.3, 16.3), (67.1, -87.4, 16.3), (67.2, -87.4, 31.1), (67.1, -87.4, 31.1), (67.1, -87.4, 31.1), (67.2, -98.3, 31.1), (67.1, -98.3, 31.1), (67.1, -87.4, 31.1), (67.2, -87.4, 31.1), (67.2, -98.3, 31.1), (67.2, -87.4, 16.3), (67.1, -87.4, 16.3), (67.2, -87.4, 31.1), (67.1, -87.7, 16.3), (67.1, -87.4, 16.3), (67.1, -87.4, 31.1), (65.2, -98.31, 16.22), (65.2, -87.39, 16.22), (65.3, -98.31, 16.71), (65.3, -98.31, 16.71), (65.2, -87.39, 16.22), (65.3, -87.39, 16.71), (65.2, -98.31, 16.22), (65.3, -98.31, 16.71), (67.25, -98.31, 15.79), (67.25, -98.31, 15.79), (65.3, -98.31, 16.71), (67.35, -98.31, 16.28), (65.2, -87.39, 16.22), (67.25, -87.39, 15.79), (67.35, -87.39, 16.28), (65.2, -87.39, 16.22), (67.35, -87.39, 16.28), (65.3, -87.39, 16.71), (67.25, -87.39, 15.79), (67.25, -98.31, 15.79), (67.35, -98.31, 16.28), (67.25, -87.39, 15.79), (67.35, -98.31, 16.28), (67.35, -87.39, 16.28), (65.3, -98.31, 16.71), (65.3, -87.39, 16.71), (67.35, -98.31, 16.28), (67.35, -98.31, 16.28), (65.3, -87.39, 16.71), (67.35, -87.39, 16.28), (65.2, -87.39, 16.22), (65.2, -98.31, 16.22), (67.25, -98.31, 15.79), (65.2, -87.39, 16.22), (67.25, -98.31, 15.79), (67.25, -87.39, 15.79), (-27.4, -124.3, 17.41), (-18.2, -124.3, 17.41), (-27.4, -124.3, 28.0), (-27.4, -124.3, 28.0), (-18.2, -124.3, 17.41), (-18.2, -124.3, 28.0), (-27.4, -124.3, 17.41), (-27.4, -124.3, 28.0), (-27.4, -126.1, 17.0), (-27.4, -126.1, 17.0), (-27.4, -124.3, 28.0), (-27.4, -126.1, 28.0), (-18.2, -124.3, 17.41), (-18.2, -126.1, 17.0), (-18.2, -126.1, 28.0), (-18.2, -124.3, 17.41), (-18.2, -126.1, 28.0), (-18.2, -124.3, 28.0), (-27.4, -124.3, 28.0), (-18.2, -124.3, 28.0), (-27.4, -126.1, 28.0), (-27.4, -126.1, 28.0), (-18.2, -124.3, 28.0), (-18.2, -126.1, 28.0), (-27.4, -126.1, 28.0), (-27.7, -126.1, 17.0), (-27.4, -126.1, 17.0), (-27.4, -126.1, 28.0), (-27.7, -126.1, 28.3), (-27.7, -126.1, 17.0), (-18.2, -126.1, 17.0), (-17.9, -126.1, 28.3), (-18.2, -126.1, 28.0), (-18.2, -126.1, 28.0), (-27.7, -126.1, 28.3), (-27.4, -126.1, 28.0), (-18.2, -126.1, 28.0), (-17.9, -126.1, 28.3), (-27.7, -126.1, 28.3), (-27.7, -126.1, 28.3), (-27.7, -126.2, 17.0), (-27.7, -126.1, 17.0), (-27.7, -126.1, 28.3), (-27.7, -126.2, 28.3), (-27.7, -126.2, 17.0), (-17.9, -126.1, 17.0), (-17.9, -126.2, 28.3), (-17.9, -126.1, 28.3), (-17.9, -126.1, 28.3), (-27.7, -126.2, 28.3), (-27.7, -126.1, 28.3), (-17.9, -126.1, 28.3), (-17.9, -126.2, 28.3), (-27.7, -126.2, 28.3), (-17.9, -126.2, 17.0), (-17.9, -126.1, 17.0), (-17.9, -126.2, 28.3), (-18.2, -126.1, 17.0), (-17.9, -126.1, 17.0), (-17.9, -126.1, 28.3), (-27.71, -124.2, 16.92), (-17.89, -124.2, 16.92), (-27.71, -124.3, 17.41), (-27.71, -124.3, 17.41), (-17.89, -124.2, 16.92), (-17.89, -124.3, 17.41), (-27.71, -124.2, 16.92), (-27.71, -124.3, 17.41), (-27.71, -126.3, 16.49), (-27.71, -126.3, 16.49), (-27.71, -124.3, 17.41), (-27.71, -126.4, 16.98), (-17.89, -124.2, 16.92), (-17.89, -126.3, 16.49), (-17.89, -126.4, 16.98), (-17.89, -124.2, 16.92), (-17.89, -126.4, 16.98), (-17.89, -124.3, 17.41), (-17.89, -126.3, 16.49), (-27.71, -126.3, 16.49), (-27.71, -126.4, 16.98), (-17.89, -126.3, 16.49), (-27.71, -126.4, 16.98), (-17.89, -126.4, 16.98), (-27.71, -124.3, 17.41), (-17.89, -124.3, 17.41), (-27.71, -126.4, 16.98), (-27.71, -126.4, 16.98), (-17.89, -124.3, 17.41), (-17.89, -126.4, 16.98), (-17.89, -124.2, 16.92), (-27.71, -124.2, 16.92), (-27.71, -126.3, 16.49), (-17.89, -124.2, 16.92), (-27.71, -126.3, 16.49), (-17.89, -126.3, 16.49), (-51.1, -124.3, -0.005003), (-41.8, -124.3, -0.005003), (-51.1, -124.3, 19.3), (-51.1, -124.3, 19.3), (-41.8, -124.3, -0.005003), (-41.8, -124.3, 19.3), (-51.1, -124.3, -0.005003), (-51.1, -124.3, 19.3), (-51.1, -126.1, -2e-06), (-51.1, -126.1, -2e-06), (-51.1, -124.3, 19.3), (-51.1, -126.1, 19.3), (-41.8, -124.3, -0.005003), (-41.8, -126.1, -2e-06), (-41.8, -126.1, 19.3), (-41.8, -124.3, -0.005003), (-41.8, -126.1, 19.3), (-41.8, -124.3, 19.3), (-51.1, -124.3, 19.3), (-41.8, -124.3, 19.3), (-51.1, -126.1, 19.3), (-51.1, -126.1, 19.3), (-41.8, -124.3, 19.3), (-41.8, -126.1, 19.3), (-51.1, -126.1, 19.3), (-51.4, -126.1, -2e-06), (-51.1, -126.1, -2e-06), (-51.1, -126.1, 19.3), (-51.4, -126.1, 19.6), (-51.4, -126.1, -2e-06), (-41.8, -126.1, -2e-06), (-41.5, -126.1, 19.6), (-41.8, -126.1, 19.3), (-41.8, -126.1, 19.3), (-51.4, -126.1, 19.6), (-51.1, -126.1, 19.3), (-41.8, -126.1, 19.3), (-41.5, -126.1, 19.6), (-51.4, -126.1, 19.6), (-51.4, -126.1, 19.6), (-51.4, -126.2, -2e-06), (-51.4, -126.1, -2e-06), (-51.4, -126.1, 19.6), (-51.4, -126.2, 19.6), (-51.4, -126.2, -2e-06), (-41.5, -126.1, -2e-06), (-41.5, -126.2, 19.6), (-41.5, -126.1, 19.6), (-41.5, -126.1, 19.6), (-51.4, -126.2, 19.6), (-51.4, -126.1, 19.6), (-41.5, -126.1, 19.6), (-41.5, -126.2, 19.6), (-51.4, -126.2, 19.6), (-41.5, -126.2, -2e-06), (-41.5, -126.1, -2e-06), (-41.5, -126.2, 19.6), (-41.8, -126.1, -2e-06), (-41.5, -126.1, -2e-06), (-41.5, -126.1, 19.6), (67.2, -87.4, 31.1), (67.2, -35.8, 34.5), (67.2, -98.3, 31.1), (67.2, -126.2, 34.5), (67.2, -126.2, 7.0), (67.2, -116.7, 31.1), (67.2, -116.7, 31.1), (67.2, -126.2, 34.5), (67.2, -105.8, 31.1), (67.2, -126.2, 34.5), (67.2, -98.3, 31.1), (67.2, -105.8, 31.1), (67.2, -98.3, 31.1), (67.2, -126.2, 34.5), (67.2, -35.8, 34.5), (67.2, -116.7, 16.3), (67.2, -126.2, 7.0), (67.2, -105.8, 16.3), (67.2, -105.8, 16.3), (67.2, -126.2, 7.0), (67.2, -98.3, 16.3), (67.2, -98.3, 16.3), (67.2, -126.2, 7.0), (67.2, -87.4, 16.3), (67.2, -87.4, 16.3), (67.2, -126.2, 7.0), (67.2, -35.8, 7.0), (67.2, -87.4, 16.3), (67.2, -35.8, 7.0), (67.2, -87.4, 31.1), (67.2, -87.4, 31.1), (67.2, -35.8, 34.5), (67.2, -35.8, 7.0), (67.2, -116.7, 31.1), (67.2, -126.2, 7.0), (67.2, -116.7, 16.3), (67.2, -98.3, 31.1), (67.2, -105.8, 31.1), (67.2, -105.8, 16.3), (67.2, -98.3, 16.3), (67.2, -98.3, 31.1), (67.2, -105.8, 16.3), (13.7, -126.2, 31.5), (67.2, -126.2, 7.0), (67.2, -126.2, 34.5), (67.2, -126.2, 34.5), (13.7, -126.2, 31.5), (-63.2, -126.2, 34.5), (13.7, -126.2, 31.5), (13.7, -126.2, 17.0), (67.2, -126.2, 7.0), (67.2, -126.2, 7.0), (13.7, -126.2, 17.0), (5.5, -126.2, 17.0), (5.5, -126.2, 17.0), (5.501, -126.2, 31.5), (-17.9, -126.2, 28.3), (-17.9, -126.2, 28.3), (-17.9, -126.2, 17.0), (5.5, -126.2, 17.0), (13.7, -126.2, 31.5), (5.501, -126.2, 31.5), (-63.2, -126.2, 34.5), (-63.2, -126.2, 34.5), (-17.9, -126.2, 28.3), (5.501, -126.2, 31.5), (-17.9, -126.2, 28.3), (-27.7, -126.2, 28.3), (-63.2, -126.2, 34.5), (-63.2, -126.2, 34.5), (-27.7, -126.2, 28.3), (-41.5, -126.2, 19.6), (-41.5, -126.2, 19.6), (-51.4, -126.2, 19.6), (-63.2, -126.2, 34.5), (-41.5, -126.2, 19.6), (-27.7, -126.2, 28.3), (-27.7, -126.2, 17.0), (5.5, -126.2, 17.0), (67.2, -126.2, 7.0), (-17.9, -126.2, 17.0), (-41.5, -126.2, 7.0), (-41.5, -126.0, 7.0), (67.0, -126.0, 7.0), (67.0, -126.0, 7.0), (67.2, -126.2, 7.0), (-41.5, -126.2, 7.0), (-51.4, -126.0, 7.0), (-51.4, -126.2, 7.0), (-63.0, -126.0, 7.0), (-63.2, -126.2, 7.0), (-51.4, -126.2, 7.0), (-51.4, -126.0, 7.0), (-63.0, -126.0, 7.0), (-51.4, -126.0, 7.0), (-51.4, -126.0, 0.0), (-41.5, -126.0, 7.0), (67.0, -126.0, 7.0), (67.0, -126.0, 0.0), (67.2, -126.2, 7.0), (-41.5, -126.2, 7.0), (-17.9, -126.2, 17.0), (-27.7, -126.2, 17.0), (-41.5, -126.2, 19.6), (-41.5, -126.2, 7.0), (-41.5, -126.2, 7.0), (-17.9, -126.2, 17.0), (-27.7, -126.2, 17.0), (-41.5, -126.0, 0.0), (-41.5, -126.0, 7.0), (67.0, -126.0, 0.0), (-63.2, -126.2, 7.0), (-51.4, -126.2, 7.0), (-51.4, -126.2, 19.6), (-51.4, -126.2, 19.6), (-63.2, -126.2, 7.0), (-63.2, -126.2, 34.5), (55.8, -35.8, 25.5), (67.2, -35.8, 34.5), (67.2, -35.8, 7.0), (67.2, -35.8, 7.0), (55.8, -35.8, 25.5), (55.8, -35.8, 14.19), (55.8, -35.8, 14.19), (67.2, -35.8, 7.0), (41.2, -35.8, 14.19), (41.2, -35.8, 14.19), (67.2, -35.8, 7.0), (24.9, -35.8, 14.19), (24.9, -35.8, 14.19), (41.2, -35.8, 14.19), (41.2, -35.8, 25.5), (41.2, -35.8, 25.5), (24.9, -35.8, 14.19), (24.9, -35.8, 25.5), (24.9, -35.8, 25.5), (41.2, -35.8, 25.5), (67.2, -35.8, 34.5), (55.8, -35.8, 25.5), (67.2, -35.8, 34.5), (41.2, -35.8, 25.5), (24.9, -35.8, 25.5), (11.1, -35.8, 25.5), (67.2, -35.8, 34.5), (67.2, -35.8, 34.5), (11.1, -35.8, 25.5), (-43.2, -35.8, 34.5), (-43.2, -35.8, 34.5), (-5.8, -35.8, 25.8), (11.1, -35.8, 25.5), (-43.2, -35.8, 34.5), (-30.7, -35.8, 25.8), (-5.8, -35.8, 25.8), (-5.8, -35.8, 25.8), (-5.8, -35.8, 14.49), (11.1, -35.8, 25.5), (11.1, -35.8, 14.19), (11.1, -35.8, 25.5), (-5.8, -35.8, 14.49), (11.1, -35.8, 14.19), (24.9, -35.8, 14.19), (67.2, -35.8, 7.0), (67.2, -35.8, 7.0), (11.1, -35.8, 14.19), (-43.2, -35.8, 7.0), (-43.2, -35.8, 7.0), (-30.7, -35.8, 25.8), (-43.2, -35.8, 34.5), (-30.7, -35.8, 25.8), (-43.2, -35.8, 7.0), (-30.7, -35.8, 14.49), (-43.2, -35.8, 7.0), (-30.7, -35.8, 14.49), (-5.8, -35.8, 14.49), (-5.8, -35.8, 14.49), (-43.2, -35.8, 7.0), (11.1, -35.8, 14.19), (-63.2, -104.1, 30.0), (-63.2, -126.2, 34.5), (-63.2, -63.8, 34.5), (-63.2, -63.8, 34.5), (-63.2, -84.2, 30.0), (-63.2, -104.1, 30.0), (-63.2, -84.2, 16.59), (-63.2, -84.2, 30.0), (-63.2, -63.8, 7.0), (-63.2, -63.8, 7.0), (-63.2, -84.2, 16.59), (-63.2, -126.2, 7.0), (-63.2, -126.2, 7.0), (-63.2, -104.1, 16.59), (-63.2, -84.2, 16.59), (-63.2, -126.2, 7.0), (-63.2, -104.1, 16.59), (-63.2, -104.1, 30.0), (-63.2, -63.8, 34.5), (-63.2, -84.2, 30.0), (-63.2, -63.8, 7.0), (-58.66, -64.0, 7.796), (-52.12, -66.8, 7.799), (-57.97, -66.8, 7.799), (-46.27, -66.8, 7.799), (-52.46, -64.0, 7.797), (-58.66, -64.0, 7.796), (-58.66, -64.0, 7.796), (-46.27, -66.8, 7.799), (-52.12, -66.8, 7.799), (-46.27, -66.8, 7.799), (-46.27, -64.0, 7.799), (-52.46, -64.0, 7.797), (-57.97, -66.8, 7.799), (-46.29, -72.99, 7.706), (-46.27, -66.8, 7.799)], [], [(0, 1, 2), (3, 4, 5), (6, 7, 8), (9, 10, 11), (12, 13, 14), (15, 16, 17), (18, 19, 20), (21, 22, 23), (24, 25, 26), (27, 28, 29), (30, 31, 32), (33, 34, 35), (36, 37, 38), (39, 40, 41), (42, 43, 44), (45, 46, 47), (48, 49, 50), (51, 52, 53), (54, 55, 56), (57, 58, 59), (60, 61, 62), (63, 64, 65), (66, 67, 68), (69, 70, 71), (72, 73, 74), (75, 76, 77), (78, 79, 80), (81, 82, 83), (84, 85, 86), (87, 88, 89), (90, 91, 92), (93, 94, 95), (96, 97, 98), (99, 100, 101), (102, 103, 104), (105, 106, 107), (108, 109, 110), (111, 112, 113), (114, 115, 116), (117, 118, 119), (120, 121, 122), (123, 124, 125), (126, 127, 128), (129, 130, 131), (132, 133, 134), (135, 136, 137), (138, 139, 140), (141, 142, 143), (144, 145, 146), (147, 148, 149), (150, 151, 152), (153, 154, 155), (156, 157, 158), (159, 160, 161), (162, 163, 164), (165, 166, 167), (168, 169, 170), (171, 172, 173), (174, 175, 176), (177, 178, 179), (180, 181, 182), (183, 184, 185), (186, 187, 188), (189, 190, 191), (192, 193, 194), (195, 196, 197), (198, 199, 200), (201, 202, 203), (204, 205, 206), (207, 208, 209), (210, 211, 212), (213, 214, 215), (216, 217, 218), (219, 220, 221), (222, 223, 224), (225, 226, 227), (228, 229, 230), (231, 232, 233), (234, 235, 236), (237, 238, 239), (240, 241, 242), (243, 244, 245), (246, 247, 248), (249, 250, 251), (252, 253, 254), (255, 256, 257), (258, 259, 260), (261, 262, 263), (264, 265, 266), (267, 268, 269), (270, 271, 272), (273, 274, 275), (276, 277, 278), (279, 280, 281), (282, 283, 284), (285, 286, 287), (288, 289, 290), (291, 292, 293), (294, 295, 296), (297, 298, 299), (300, 301, 302), (303, 304, 305), (306, 307, 308), (309, 310, 311), (312, 313, 314), (315, 316, 317), (318, 319, 320), (321, 322, 323), (324, 325, 326), (327, 328, 329), (330, 331, 332), (333, 334, 335), (336, 337, 338), (339, 340, 341), (342, 343, 344), (345, 346, 347), (348, 349, 350), (351, 352, 353), (354, 355, 356), (357, 358, 359), (360, 361, 362), (363, 364, 365), (366, 367, 368), (369, 370, 371), (372, 373, 374), (375, 376, 377), (378, 379, 380), (381, 382, 383), (384, 385, 386), (387, 388, 389), (390, 391, 392), (393, 394, 395), (396, 397, 398), (399, 400, 401), (402, 403, 404), (405, 406, 407), (408, 409, 410), (411, 412, 413), (414, 415, 416), (417, 418, 419), (420, 421, 422), (423, 424, 425), (426, 427, 428), (429, 430, 431), (432, 433, 434), (435, 436, 437), (438, 439, 440), (441, 442, 443), (444, 445, 446), (447, 448, 449), (450, 451, 452), (453, 454, 455), (456, 457, 458), (459, 460, 461), (462, 463, 464), (465, 466, 467), (468, 469, 470), (471, 472, 473), (474, 475, 476), (477, 478, 479), (480, 481, 482), (483, 484, 485), (486, 487, 488), (489, 490, 491), (492, 493, 494), (495, 496, 497), (498, 499, 500), (501, 502, 503), (504, 505, 506), (507, 508, 509), (510, 511, 512), (513, 514, 515), (516, 517, 518), (519, 520, 521), (522, 523, 524), (525, 526, 527), (528, 529, 530), (531, 532, 533), (534, 535, 536), (537, 538, 539), (540, 541, 542), (543, 544, 545), (546, 547, 548), (549, 550, 551), (552, 553, 554), (555, 556, 557), (558, 559, 560), (561, 562, 563), (564, 565, 566), (567, 568, 569), (570, 571, 572), (573, 574, 575), (576, 577, 578), (579, 580, 581), (582, 583, 584), (585, 586, 587), (588, 589, 590), (591, 592, 593), (594, 595, 596), (597, 598, 599), (600, 601, 602), (603, 604, 605), (606, 607, 608), (609, 610, 611), (612, 613, 614), (615, 616, 617), (618, 619, 620), (621, 622, 623), (624, 625, 626), (627, 628, 629), (630, 631, 632), (633, 634, 635), (636, 637, 638), (639, 640, 641), (642, 643, 644), (645, 646, 647), (648, 649, 650), (651, 652, 653), (654, 655, 656), (657, 658, 659), (660, 661, 662), (663, 664, 665), (666, 667, 668), (669, 670, 671), (672, 673, 674), (675, 676, 677), (678, 679, 680), (681, 682, 683), (684, 685, 686), (687, 688, 689), (690, 691, 692), (693, 694, 695), (696, 697, 698), (699, 700, 701), (702, 703, 704), (705, 706, 707), (708, 709, 710), (711, 712, 713), (714, 715, 716), (717, 718, 719), (720, 721, 722), (723, 724, 725), (726, 727, 728), (729, 730, 731), (732, 733, 734), (735, 736, 737), (738, 739, 740), (741, 742, 743), (744, 745, 746), (747, 748, 749), (750, 751, 752), (753, 754, 755), (756, 757, 758), (759, 760, 761), (762, 763, 764), (765, 766, 767), (768, 769, 770), (771, 772, 773), (774, 775, 776), (777, 778, 779), (780, 781, 782), (783, 784, 785), (786, 787, 788), (789, 790, 791), (792, 793, 794), (795, 796, 797), (798, 799, 800), (801, 802, 803), (804, 805, 806), (807, 808, 809), (810, 811, 812), (813, 814, 815), (816, 817, 818), (819, 820, 821), (822, 823, 824), (825, 826, 827), (828, 829, 830), (831, 832, 833), (834, 835, 836), (837, 838, 839), (840, 841, 842), (843, 844, 845), (846, 847, 848), (849, 850, 851), (852, 853, 854), (855, 856, 857), (858, 859, 860), (861, 862, 863), (864, 865, 866), (867, 868, 869), (870, 871, 872), (873, 874, 875), (876, 877, 878), (879, 880, 881), (882, 883, 884), (885, 886, 887), (888, 889, 890), (891, 892, 893), (894, 895, 896), (897, 898, 899), (900, 901, 902), (903, 904, 905), (906, 907, 908), (909, 910, 911), (912, 913, 914), (915, 916, 917), (918, 919, 920), (921, 922, 923), (924, 925, 926), (927, 928, 929), (930, 931, 932), (933, 934, 935), (936, 937, 938), (939, 940, 941), (942, 943, 944), (945, 946, 947), (948, 949, 950), (951, 952, 953), (954, 955, 956), (957, 958, 959), (960, 961, 962), (963, 964, 965), (966, 967, 968), (969, 970, 971), (972, 973, 974), (975, 976, 977), (978, 979, 980), (981, 982, 983), (984, 985, 986), (987, 988, 989), (990, 991, 992), (993, 994, 995), (996, 997, 998), (999, 1000, 1001), (1002, 1003, 1004), (1005, 1006, 1007), (1008, 1009, 1010), (1011, 1012, 1013), (1014, 1015, 1016), (1017, 1018, 1019), (1020, 1021, 1022), (1023, 1024, 1025), (1026, 1027, 1028), (1029, 1030, 1031), (1032, 1033, 1034), (1035, 1036, 1037), (1038, 1039, 1040), (1041, 1042, 1043), (1044, 1045, 1046), (1047, 1048, 1049), (1050, 1051, 1052), (1053, 1054, 1055), (1056, 1057, 1058), (1059, 1060, 1061), (1062, 1063, 1064), (1065, 1066, 1067), (1068, 1069, 1070), (1071, 1072, 1073), (1074, 1075, 1076), (1077, 1078, 1079), (1080, 1081, 1082), (1083, 1084, 1085), (1086, 1087, 1088), (1089, 1090, 1091), (1092, 1093, 1094), (1095, 1096, 1097), (1098, 1099, 1100), (1101, 1102, 1103), (1104, 1105, 1106), (1107, 1108, 1109), (1110, 1111, 1112), (1113, 1114, 1115), (1116, 1117, 1118), (1119, 1120, 1121), (1122, 1123, 1124), (1125, 1126, 1127), (1128, 1129, 1130), (1131, 1132, 1133), (1134, 1135, 1136), (1137, 1138, 1139), (1140, 1141, 1142), (1143, 1144, 1145), (1146, 1147, 1148), (1149, 1150, 1151), (1152, 1153, 1154), (1155, 1156, 1157), (1158, 1159, 1160), (1161, 1162, 1163), (1164, 1165, 1166), (1167, 1168, 1169), (1170, 1171, 1172), (1173, 1174, 1175), (1176, 1177, 1178), (1179, 1180, 1181), (1182, 1183, 1184), (1185, 1186, 1187), (1188, 1189, 1190), (1191, 1192, 1193), (1194, 1195, 1196), (1197, 1198, 1199), (1200, 1201, 1202), (1203, 1204, 1205), (1206, 1207, 1208), (1209, 1210, 1211), (1212, 1213, 1214), (1215, 1216, 1217), (1218, 1219, 1220), (1221, 1222, 1223), (1224, 1225, 1226), (1227, 1228, 1229), (1230, 1231, 1232), (1233, 1234, 1235), (1236, 1237, 1238), (1239, 1240, 1241), (1242, 1243, 1244), (1245, 1246, 1247), (1248, 1249, 1250), (1251, 1252, 1253), (1254, 1255, 1256), (1257, 1258, 1259), (1260, 1261, 1262), (1263, 1264, 1265), (1266, 1267, 1268), (1269, 1270, 1271), (1272, 1273, 1274), (1275, 1276, 1277), (1278, 1279, 1280), (1281, 1282, 1283), (1284, 1285, 1286), (1287, 1288, 1289), (1290, 1291, 1292), (1293, 1294, 1295), (1296, 1297, 1298), (1299, 1300, 1301), (1302, 1303, 1304), (1305, 1306, 1307), (1308, 1309, 1310), (1311, 1312, 1313), (1314, 1315, 1316), (1317, 1318, 1319), (1320, 1321, 1322), (1323, 1324, 1325), (1326, 1327, 1328), (1329, 1330, 1331), (1332, 1333, 1334), (1335, 1336, 1337), (1338, 1339, 1340), (1341, 1342, 1343), (1344, 1345, 1346), (1347, 1348, 1349), (1350, 1351, 1352), (1353, 1354, 1355), (1356, 1357, 1358), (1359, 1360, 1361), (1362, 1363, 1364), (1365, 1366, 1367), (1368, 1369, 1370), (1371, 1372, 1373), (1374, 1375, 1376), (1377, 1378, 1379), (1380, 1381, 1382), (1383, 1384, 1385), (1386, 1387, 1388), (1389, 1390, 1391), (1392, 1393, 1394), (1395, 1396, 1397), (1398, 1399, 1400), (1401, 1402, 1403), (1404, 1405, 1406), (1407, 1408, 1409), (1410, 1411, 1412), (1413, 1414, 1415), (1416, 1417, 1418), (1419, 1420, 1421), (1422, 1423, 1424), (1425, 1426, 1427), (1428, 1429, 1430), (1431, 1432, 1433), (1434, 1435, 1436), (1437, 1438, 1439), (1440, 1441, 1442), (1443, 1444, 1445), (1446, 1447, 1448), (1449, 1450, 1451), (1452, 1453, 1454), (1455, 1456, 1457), (1458, 1459, 1460), (1461, 1462, 1463), (1464, 1465, 1466), (1467, 1468, 1469), (1470, 1471, 1472), (1473, 1474, 1475), (1476, 1477, 1478), (1479, 1480, 1481), (1482, 1483, 1484), (1485, 1486, 1487), (1488, 1489, 1490), (1491, 1492, 1493), (1494, 1495, 1496), (1497, 1498, 1499), (1500, 1501, 1502), (1503, 1504, 1505), (1506, 1507, 1508), (1509, 1510, 1511), (1512, 1513, 1514), (1515, 1516, 1517), (1518, 1519, 1520), (1521, 1522, 1523), (1524, 1525, 1526), (1527, 1528, 1529), (1530, 1531, 1532), (1533, 1534, 1535), (1536, 1537, 1538), (1539, 1540, 1541), (1542, 1543, 1544), (1545, 1546, 1547), (1548, 1549, 1550), (1551, 1552, 1553), (1554, 1555, 1556), (1557, 1558, 1559), (1560, 1561, 1562), (1563, 1564, 1565), (1566, 1567, 1568), (1569, 1570, 1571), (1572, 1573, 1574), (1575, 1576, 1577), (1578, 1579, 1580), (1581, 1582, 1583), (1584, 1585, 1586), (1587, 1588, 1589), (1590, 1591, 1592), (1593, 1594, 1595), (1596, 1597, 1598), (1599, 1600, 1601), (1602, 1603, 1604), (1605, 1606, 1607), (1608, 1609, 1610), (1611, 1612, 1613), (1614, 1615, 1616), (1617, 1618, 1619), (1620, 1621, 1622), (1623, 1624, 1625), (1626, 1627, 1628), (1629, 1630, 1631), (1632, 1633, 1634), (1635, 1636, 1637), (1638, 1639, 1640), (1641, 1642, 1643), (1644, 1645, 1646), (1647, 1648, 1649), (1650, 1651, 1652), (1653, 1654, 1655), (1656, 1657, 1658), (1659, 1660, 1661), (1662, 1663, 1664), (1665, 1666, 1667), (1668, 1669, 1670), (1671, 1672, 1673), (1674, 1675, 1676), (1677, 1678, 1679), (1680, 1681, 1682), (1683, 1684, 1685), (1686, 1687, 1688), (1689, 1690, 1691), (1692, 1693, 1694), (1695, 1696, 1697), (1698, 1699, 1700), (1701, 1702, 1703), (1704, 1705, 1706), (1707, 1708, 1709), (1710, 1711, 1712), (1713, 1714, 1715), (1716, 1717, 1718), (1719, 1720, 1721), (1722, 1723, 1724), (1725, 1726, 1727), (1728, 1729, 1730), (1731, 1732, 1733), (1734, 1735, 1736), (1737, 1738, 1739), (1740, 1741, 1742), (1743, 1744, 1745), (1746, 1747, 1748), (1749, 1750, 1751), (1752, 1753, 1754), (1755, 1756, 1757), (1758, 1759, 1760), (1761, 1762, 1763), (1764, 1765, 1766), (1767, 1768, 1769), (1770, 1771, 1772), (1773, 1774, 1775), (1776, 1777, 1778), (1779, 1780, 1781), (1782, 1783, 1784), (1785, 1786, 1787), (1788, 1789, 1790), (1791, 1792, 1793), (1794, 1795, 1796), (1797, 1798, 1799), (1800, 1801, 1802), (1803, 1804, 1805), (1806, 1807, 1808), (1809, 1810, 1811), (1812, 1813, 1814), (1815, 1816, 1817), (1818, 1819, 1820), (1821, 1822, 1823), (1824, 1825, 1826), (1827, 1828, 1829), (1830, 1831, 1832), (1833, 1834, 1835), (1836, 1837, 1838), (1839, 1840, 1841), (1842, 1843, 1844), (1845, 1846, 1847), (1848, 1849, 1850), (1851, 1852, 1853), (1854, 1855, 1856), (1857, 1858, 1859), (1860, 1861, 1862), (1863, 1864, 1865), (1866, 1867, 1868), (1869, 1870, 1871), (1872, 1873, 1874), (1875, 1876, 1877), (1878, 1879, 1880), (1881, 1882, 1883), (1884, 1885, 1886), (1887, 1888, 1889), (1890, 1891, 1892), (1893, 1894, 1895), (1896, 1897, 1898), (1899, 1900, 1901), (1902, 1903, 1904), (1905, 1906, 1907), (1908, 1909, 1910), (1911, 1912, 1913), (1914, 1915, 1916), (1917, 1918, 1919), (1920, 1921, 1922), (1923, 1924, 1925), (1926, 1927, 1928), (1929, 1930, 1931), (1932, 1933, 1934), (1935, 1936, 1937), (1938, 1939, 1940), (1941, 1942, 1943), (1944, 1945, 1946), (1947, 1948, 1949), (1950, 1951, 1952), (1953, 1954, 1955), (1956, 1957, 1958), (1959, 1960, 1961), (1962, 1963, 1964), (1965, 1966, 1967), (1968, 1969, 1970), (1971, 1972, 1973), (1974, 1975, 1976), (1977, 1978, 1979), (1980, 1981, 1982), (1983, 1984, 1985), (1986, 1987, 1988), (1989, 1990, 1991), (1992, 1993, 1994), (1995, 1996, 1997), (1998, 1999, 2000), (2001, 2002, 2003), (2004, 2005, 2006), (2007, 2008, 2009), (2010, 2011, 2012), (2013, 2014, 2015), (2016, 2017, 2018), (2019, 2020, 2021), (2022, 2023, 2024), (2025, 2026, 2027), (2028, 2029, 2030), (2031, 2032, 2033), (2034, 2035, 2036), (2037, 2038, 2039), (2040, 2041, 2042), (2043, 2044, 2045), (2046, 2047, 2048), (2049, 2050, 2051), (2052, 2053, 2054), (2055, 2056, 2057), (2058, 2059, 2060), (2061, 2062, 2063), (2064, 2065, 2066), (2067, 2068, 2069), (2070, 2071, 2072), (2073, 2074, 2075), (2076, 2077, 2078)])
me_255_mesh.materials.append(mat_material_001)
me_255_mesh.use_remesh_preserve_volume = False
me_255_mesh.use_remesh_preserve_attributes = False
me_255_mesh.use_mirror_vertex_groups = False
me_255_mesh.update()

# ---- objects
ob_point = bpy.data.objects.new('Point', light_point)
ob_255_mesh__004 = bpy.data.objects.new('255_mesh_.004', me_255_mesh__004)
ob_255_mesh__003 = bpy.data.objects.new('255_mesh_.003', me_255_mesh__003)
ob_255_mesh__002 = bpy.data.objects.new('255_mesh_.002', me_255_mesh__002)
ob_255_mesh__001 = bpy.data.objects.new('255_mesh_.001', me_255_mesh__001)
ob_255_mesh = bpy.data.objects.new('255_mesh_', me_255_mesh)
ob_lamp = bpy.data.objects.new('Lamp', light_lamp)
ob_camera = bpy.data.objects.new('Camera', cam_camera)

# ---- transforms, parenting, visibility, modifiers, constraints
ob_point.location = (-186.6, 267.2, 232.6)
ob_point.lineart.crease_threshold = 0.0
ob_255_mesh__004.location = (0.0, 0.0, 0.0)
ob_255_mesh__004.lineart.crease_threshold = 0.0
ob_255_mesh__003.location = (0.0, 0.0, 0.0)
ob_255_mesh__003.lineart.crease_threshold = 0.0
ob_255_mesh__002.location = (0.0, 0.0, 0.0)
ob_255_mesh__002.lineart.crease_threshold = 0.0
ob_255_mesh__001.location = (0.0, 0.0, 0.0)
ob_255_mesh__001.lineart.crease_threshold = 0.0
ob_255_mesh.location = (0.0, 0.0, 0.0)
ob_255_mesh.lineart.crease_threshold = 0.0
ob_lamp.location = (4.076, 1.005, 5.904)
ob_lamp.rotation_euler = (0.6503, 0.05522, 1.866)
ob_lamp.lock_rotations_4d = False
ob_lamp.empty_display_type = 'ARROWS'
ob_lamp.color = (0.0, 0.0, 0.0, 0.0)
ob_lamp.lineart.crease_threshold = 0.0
ob_camera.location = (7.481, -6.508, 5.344)
ob_camera.rotation_euler = (1.109, 0.0, 0.8149)
ob_camera.lock_rotations_4d = False
ob_camera.empty_display_type = 'ARROWS'
ob_camera.color = (0.0, 0.0, 0.0, 0.0)
ob_camera.display_type = 'WIRE'
ob_camera.lineart.crease_threshold = 0.0

# ---- collection membership
col_collection_1.objects.link(ob_point)
col_collection_1.objects.link(ob_255_mesh__004)
col_collection_1.objects.link(ob_255_mesh__003)
col_collection_1.objects.link(ob_255_mesh__002)
col_collection_1.objects.link(ob_255_mesh__001)
col_collection_1.objects.link(ob_255_mesh)
col_collection_1.objects.link(ob_lamp)
col_collection_1.objects.link(ob_camera)

# ---- scene / render settings (as saved in the file)
scene.camera = ob_camera
scene.frame_start = 1; scene.frame_end = 250; scene.frame_set(1)
scene.render.engine = 'BLENDER_EEVEE_NEXT'
scene.render.resolution_percentage = 50
scene.render.dither_intensity = 0.0
scene.cycles.use_denoising = False
scene.cycles.samples = 128
scene.cycles.sampling_pattern = 'TABULATED_SOBOL'
scene.cycles.use_adaptive_sampling = False
scene.cycles.use_light_tree = False
scene.cycles.blur_glossy = 0.0
scene.cycles.sample_clamp_indirect = 0.0
scene.view_settings.view_transform = 'Standard'
bpy.context.view_layer.update()
